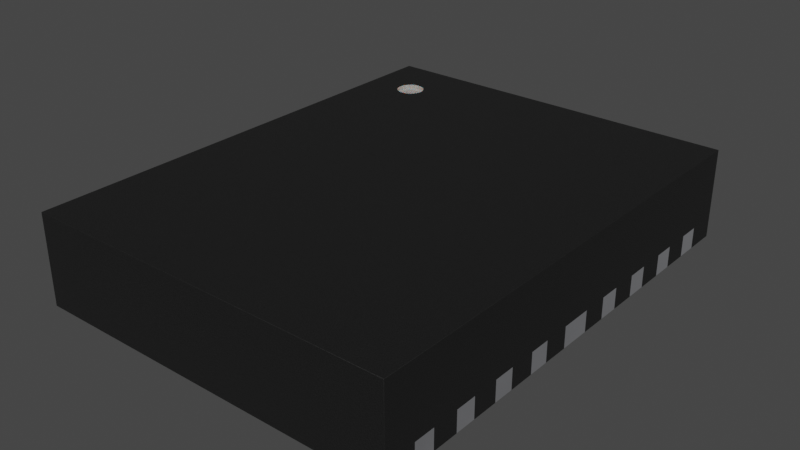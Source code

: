 # Source: QFN-26_3.5x4.5x1mm_P0.45mm.blend  (saved by Blender 4.1.23; exported with 4.5.12 LTS)
import bpy
from mathutils import Matrix  # noqa: F401  (used for matrix-valued properties, if any)

bpy.ops.wm.read_factory_settings(use_empty=True)
scene = bpy.context.scene
scene.name = 'Scene'

# ---- collections
col_collection = bpy.data.collections.new('Collection'); scene.collection.children.link(col_collection)

# ---- materials (node trees are filled in below, after node groups)
mat_metal_pins = bpy.data.materials.new('metal_pins')
mat_metal_pins.use_transparent_shadow = False
mat_metal_pins.preview_render_type = 'CUBE'
mat_white_markings = bpy.data.materials.new('white_markings')
mat_white_markings.use_transparent_shadow = False
mat_white_markings.preview_render_type = 'FLAT'
mat_plastic_matte_black = bpy.data.materials.new('plastic_matte_black')
mat_plastic_matte_black.use_transparent_shadow = False
mat_plastic_matte_black.preview_render_type = 'CUBE'

# ---- material node trees
mat_metal_pins.use_nodes = True; mat_metal_pins.node_tree.nodes.clear()
_N = mat_metal_pins.node_tree.nodes; _L = mat_metal_pins.node_tree.links
n0 = _N.new('ShaderNodeMapping'); n0.name = 'Mapping'; n0.location = (-1447, -91)
n0.inputs[3].default_value = (4.8, 1.2, 1.1)
n1 = _N.new('ShaderNodeBsdfPrincipled'); n1.name = 'Principled BSDF'; n1.location = (-560, 254)
n1.distribution = 'GGX'
n1.subsurface_method = 'BURLEY'
n1.inputs[1].default_value = 0.7818
n1.inputs[2].default_value = 0.2886
n1.inputs[3].default_value = 1.45
n1.inputs[13].default_value = 0.0
n1.inputs[27].default_value = (0.0, 0.0, 0.0, 1.0)
n1.inputs[28].default_value = 1.0
n2 = _N.new('ShaderNodeOutputMaterial'); n2.name = 'Material Output.002'; n2.location = (-205, 253)
n2.width = 213
n3 = _N.new('ShaderNodeTexNoise'); n3.name = 'Noise Texture.002'; n3.location = (-1228, -73)
n3.inputs[2].default_value = 0.1
n3.inputs[3].default_value = 7.0
n3.inputs[4].default_value = 0.6
n3.inputs[8].default_value = 0.4
n4 = _N.new('ShaderNodeTexCoord'); n4.name = 'Texture Coordinate'; n4.location = (-1636, -116)
n5 = _N.new('ShaderNodeMix'); n5.name = 'Mix.001'; n5.location = (-921, 45)
n5.data_type = 'RGBA'
n5.inputs[6].default_value = (0.9398, 0.9547, 1.0, 1.0)
n5.inputs[7].default_value = (0.13, 0.1259, 0.1359, 1.0)
n6 = _N.new('ShaderNodeBump'); n6.name = 'Bump.001'; n6.location = (-1001, -227)
n6.inputs[0].default_value = 0.05
n6.inputs[1].default_value = 0.01
n6.inputs[2].default_value = 1.0
_L.new(n1.outputs[0], n2.inputs[0])
_L.new(n3.outputs[0], n6.inputs[3])
_L.new(n0.outputs[0], n3.inputs[0])
_L.new(n3.outputs[0], n5.inputs[0])
_L.new(n4.outputs[3], n0.inputs[0])
_L.new(n5.outputs[2], n1.inputs[0])
_L.new(n6.outputs[0], n1.inputs[5])
n2.is_active_output = True
mat_white_markings.use_nodes = True; mat_white_markings.node_tree.nodes.clear()
_N = mat_white_markings.node_tree.nodes; _L = mat_white_markings.node_tree.links
n0 = _N.new('ShaderNodeOutputMaterial'); n0.name = 'Material Output'; n0.location = (300, 300)
n1 = _N.new('ShaderNodeBsdfPrincipled'); n1.name = 'Principled BSDF'; n1.location = (-34, 272)
n1.distribution = 'GGX'
n1.subsurface_method = 'BURLEY'
n1.inputs[1].default_value = 0.02
n1.inputs[2].default_value = 0.4636
n1.inputs[3].default_value = 1.4
n1.inputs[8].default_value = 1.0
n1.inputs[10].default_value = 0.3682
n1.inputs[13].default_value = 0.6591
n1.inputs[18].default_value = 0.2318
n1.inputs[20].default_value = 0.6709
n1.inputs[24].default_value = 0.1191
n1.inputs[27].default_value = (0.0, 0.0, 0.0, 1.0)
n1.inputs[28].default_value = 1.0
n2 = _N.new('ShaderNodeMapping'); n2.name = 'Mapping'; n2.location = (-1010, 265)
n2.inputs[3].default_value = (3.0, 1.0, 1.0)
n3 = _N.new('ShaderNodeTexCoord'); n3.name = 'Texture Coordinate'; n3.location = (-1250, 180)
n4 = _N.new('ShaderNodeBump'); n4.name = 'Bump'; n4.location = (-376, -99)
n4.inputs[0].default_value = 0.05
n4.inputs[1].default_value = 1.0
n4.inputs[2].default_value = 1.0
n5 = _N.new('ShaderNodeTexNoise'); n5.name = 'Noise Texture'; n5.location = (-662, 176)
n5.inputs[2].default_value = 88.0
n5.inputs[3].default_value = 10.8
n5.inputs[4].default_value = 0.9167
n5.inputs[8].default_value = 1.6
n6 = _N.new('ShaderNodeValToRGB'); n6.name = 'ColorRamp'; n6.location = (-354, 186)
while len(n6.color_ramp.elements) > 1: n6.color_ramp.elements.remove(n6.color_ramp.elements[-1])
n6.color_ramp.elements[0].position = 0.0; n6.color_ramp.elements[0].color = (0.2596, 0.2596, 0.2596, 1.0)
_e = n6.color_ramp.elements.new(1.0); _e.color = (0.6303, 0.6303, 0.6303, 1.0)
n7 = _N.new('ShaderNodeMix'); n7.name = 'Mix'; n7.location = (-204, 152)
n7.data_type = 'RGBA'
n7.inputs[0].default_value = 0.3682
n7.inputs[7].default_value = (0.2525, 0.2525, 0.2525, 1.0)
_L.new(n5.outputs[0], n6.inputs[0])
_L.new(n1.outputs[0], n0.inputs[0])
_L.new(n3.outputs[2], n2.inputs[0])
_L.new(n2.outputs[0], n5.inputs[0])
_L.new(n5.outputs[0], n4.inputs[3])
_L.new(n4.outputs[0], n1.inputs[5])
_L.new(n6.outputs[0], n7.inputs[6])
_L.new(n7.outputs[2], n1.inputs[0])
n0.is_active_output = True
mat_plastic_matte_black.use_nodes = True; mat_plastic_matte_black.node_tree.nodes.clear()
_N = mat_plastic_matte_black.node_tree.nodes; _L = mat_plastic_matte_black.node_tree.links
n0 = _N.new('ShaderNodeOutputMaterial'); n0.name = 'Material Output'; n0.location = (463, 300)
n1 = _N.new('ShaderNodeBsdfPrincipled'); n1.name = 'Principled BSDF'; n1.location = (173, 300)
n1.distribution = 'GGX'
n1.subsurface_method = 'BURLEY'
n1.inputs[1].default_value = 0.06818
n1.inputs[2].default_value = 0.5182
n1.inputs[3].default_value = 1.45
n1.inputs[13].default_value = 0.6432
n1.inputs[20].default_value = 0.1027
n1.inputs[27].default_value = (0.0, 0.0, 0.0, 1.0)
n1.inputs[28].default_value = 1.0
n2 = _N.new('ShaderNodeTexCoord'); n2.name = 'Texture Coordinate'; n2.location = (-1001, 105)
n3 = _N.new('ShaderNodeBump'); n3.name = 'Bump'; n3.location = (-135, -86)
n3.inputs[0].default_value = 0.1
n3.inputs[1].default_value = 0.4
n3.inputs[2].default_value = 1.0
n4 = _N.new('ShaderNodeMapping'); n4.name = 'Mapping'; n4.location = (-755, 143)
n4.inputs[3].default_value = (2.0, 2.0, 2.0)
n5 = _N.new('ShaderNodeValToRGB'); n5.name = 'ColorRamp'; n5.location = (-147, 213)
while len(n5.color_ramp.elements) > 1: n5.color_ramp.elements.remove(n5.color_ramp.elements[-1])
n5.color_ramp.elements[0].position = 0.0; n5.color_ramp.elements[0].color = (0.005014, 0.005014, 0.005014, 1.0)
_e = n5.color_ramp.elements.new(0.9955); _e.color = (0.01269, 0.01269, 0.01269, 1.0)
n6 = _N.new('ShaderNodeTexNoise'); n6.name = 'Noise Texture'; n6.location = (-455, 203)
n6.inputs[2].default_value = 200.0
n6.inputs[3].default_value = 5.6
n6.inputs[4].default_value = 0.5208
_L.new(n1.outputs[0], n0.inputs[0])
_L.new(n6.outputs[0], n5.inputs[0])
_L.new(n5.outputs[0], n1.inputs[0])
_L.new(n2.outputs[2], n4.inputs[0])
_L.new(n4.outputs[0], n6.inputs[0])
_L.new(n6.outputs[0], n3.inputs[3])
_L.new(n3.outputs[0], n1.inputs[5])
n0.is_active_output = True

# ---- world
world_world = bpy.data.worlds.new('World'); scene.world = world_world
world_world.use_nodes = True; world_world.node_tree.nodes.clear()
_N = world_world.node_tree.nodes; _L = world_world.node_tree.links
n0 = _N.new('ShaderNodeOutputWorld'); n0.name = 'World Output'; n0.location = (300, 300)
n1 = _N.new('ShaderNodeBackground'); n1.name = 'Background'; n1.location = (10, 300)
n1.inputs[0].default_value = (0.05088, 0.05088, 0.05088, 1.0)
_L.new(n1.outputs[0], n0.inputs[0])
n0.is_active_output = True
world_world.color = (0.05088, 0.05088, 0.05088)
world_world.use_sun_shadow = False
world_world.sun_shadow_jitter_overblur = 0.0

# ---- meshes
me_shape_9_indexedfaceset_004 = bpy.data.meshes.new('SHAPE_9_IndexedFaceSet.004')
me_shape_9_indexedfaceset_004.from_pydata([(-0.7659, 0.5667, 0.0), (-0.7495, 0.4699, 0.0), (-0.7596, 0.4324, 0.0), (-0.7521, 0.4505, 0.0), (-1.75, 0.5949, 0.0), (-1.75, 0.5949, 0.2), (-1.75, 0.3949, 0.0), (-0.7495, 0.5199, 0.0), (-0.7514, 0.5366, 0.0), (-0.8078, 0.593, 0.0), (-0.2495, 1.645, 0.0), (-0.1828, 1.647, 0.0), (-0.1527, 1.661, 0.0), (-0.1409, 1.673, 0.0), (-0.167, 1.652, 0.0), (-0.1245, 2.245, 0.0), (-0.7596, -0.4426, 0.0), (-0.7495, -0.5301, 0.0), (-0.7569, -0.5626, 0.0), (-0.7514, -0.5468, 0.0), (-1.75, -0.6051, 0.0), (-0.7659, -0.5769, 0.0), (-0.787, -0.4152, 0.0), (-0.787, 0.1348, 0.0), (-0.8245, 0.1449, 0.0), (-0.7495, -0.08011, 0.0), (-0.8245, -0.1551, 0.0), (-0.7514, -0.0968, 0.0), (-0.7715, 0.1229, 0.0), (-0.7715, 1.023, 0.0), (-0.7777, 0.8613, 0.0), (-1.75, 0.8449, 0.2), (-0.8245, 0.8449, 0.0), (-0.792, 0.8523, 0.0), (-0.7659, 0.8731, 0.0), (-0.7569, 0.8873, 0.0), (-0.7596, 1.007, 0.0), (-0.8245, 1.045, 0.0), (-1.75, 1.045, 0.0), (-1.75, 1.045, 0.2), (-1.151, 1.437, 0.0), (-1.178, 1.311, 0.0), (-1.166, 1.323, 0.0), (-1.151, 1.353, 0.0), (0.1255, 1.72, 0.0), (0.1355, 1.682, 0.0), (0.1475, 1.667, 0.0), (0.163, 1.655, 0.0), (0.1255, 2.245, 0.0), (0.1281, 1.7, 0.0), (0.2505, 1.645, 0.0), (0.2699, 1.647, 0.0), (0.288, 1.655, 0.0), (0.3035, 1.667, 0.0), (0.3154, 1.682, 0.0), (0.3229, 1.7, 0.0), (-0.7495, -0.9301, 0.0), (-0.7659, -0.8833, 0.0), (-0.792, -0.8625, 0.0), (-0.7495, -0.9801, 0.0), (-0.7596, -1.018, 0.0), (-0.8245, -1.055, 0.0), (-0.8051, -1.053, 0.0), (-0.7745, -2.255, 0.0), (-0.5745, -2.255, 0.0), (-0.5819, -1.698, 0.0), (-0.6995, -1.655, 0.0), (-0.737, -1.665, 0.0), (-0.7645, -1.693, 0.0), (-0.2495, -1.655, 0.0), (-0.3245, -1.73, 0.0), (-0.1245, -1.73, 0.0), (-0.1264, -1.713, 0.0), (-0.1409, -1.683, 0.0), (-0.167, -1.663, 0.0), (-0.2689, -1.658, 0.0), (-0.287, -1.665, 0.0), (-1.151, -1.363, 0.0), (-1.166, -1.333, 0.0), (-1.208, -1.307, 0.0), (-1.225, -1.505, 0.0), (-1.187, -1.495, 0.0), (-1.16, -1.468, 0.0), (-1.152, -1.45, 0.0), (-1.75, -1.305, 0.0), (-1.75, -1.305, 0.2), (-1.205, -1.503, 0.0), (-1.171, -1.483, 0.0), (0.7199, -1.658, 0.0), (0.7654, -1.693, 0.0), (0.6505, -1.655, 0.0), (0.6311, -1.658, 0.0), (0.5855, -1.693, 0.0), (0.5781, -1.711, 0.0), (0.5755, -1.73, 0.0), (0.163, -1.665, 0.0), (0.1355, -1.693, 0.0), (0.3229, -1.711, 0.0), (0.2699, -1.658, 0.0), (0.1255, -1.73, 0.0), (0.3154, -1.693, 0.0), (0.288, -1.665, 0.0), (0.1255, -2.255, 0.0), (1.225, -1.305, 0.0), (1.172, -1.327, 0.0), (1.75, -1.505, 0.0), (1.75, -1.505, 0.2), (1.75, -1.305, 0.0), (1.188, -1.315, 0.0), (1.15, -1.43, 0.0), (1.161, -1.468, 0.0), (1.172, -1.483, 0.0), (1.206, -1.503, 0.0), (1.225, -1.505, 0.0), (1.15, 1.37, 0.0), (1.172, 1.317, 0.0), (1.225, 1.295, 0.0), (1.225, 1.495, 0.0), (1.75, 1.295, 0.0), (1.209, 1.493, 0.0), (1.158, 1.452, 0.0), (1.152, 1.437, 0.0), (1.153, 1.35, 0.0), (1.161, 1.332, 0.0), (1.188, 1.305, 0.0), (0.7755, 1.72, 0.0), (0.7199, 1.647, 0.0), (0.738, 1.655, 0.0), (0.6505, 1.645, 0.0), (0.7005, 1.645, 0.0), (0.5755, 1.72, 0.0), (0.5755, 2.245, 0.0), (0.5781, 1.7, 0.0), (0.613, 1.655, 0.0), (0.6311, 1.647, 0.0), (0.7654, 1.682, 0.0), (0.7729, 1.7, 0.0), (0.7755, 2.245, 0.0), (-1.025, -1.83, 0.0), (-1.046, -1.777, 0.0), (-1.035, -1.793, 0.0), (-1.062, -1.765, 0.0), (-1.225, -2.055, 0.0), (-1.225, -2.255, 0.0), (-1.025, -2.255, 0.0), (1.081, -1.758, 0.0), (1.028, -1.811, 0.0), (1.225, -2.255, 0.0), (1.55, -1.955, 0.0), (1.75, -1.755, 0.0), (1.75, -1.755, 0.2), (1.55, 2.045, 0.0), (1.75, 1.745, 0.2), (1.55, 1.945, 0.0), (1.75, 1.945, 0.2), (1.025, 1.82, 0.0), (1.028, 1.8, 0.0), (1.047, 1.767, 0.0), (1.081, 1.747, 0.0), (1.225, 2.245, 0.0), (0.7605, 0.4324, 0.0), (0.8061, 0.5923, 0.0), (0.7725, 0.5729, 0.0), (0.7605, 0.5574, 0.0), (1.75, 0.3949, 0.2), (1.75, 0.5949, 0.0), (1.75, 0.5949, 0.2), (1.75, 0.3949, 0.0), (0.8255, 0.5949, 0.0), (0.753, 0.5393, 0.0), (0.753, 0.4505, 0.0), (0.7505, 0.9199, 0.0), (0.7605, 0.8824, 0.0), (0.7505, 0.9699, 0.0), (0.7725, 1.023, 0.0), (0.7605, 1.007, 0.0), (1.75, 0.8449, 0.0), (0.753, 0.9005, 0.0), (0.8061, 0.8474, 0.0), (0.788, -0.5951, 0.0), (0.788, -0.4152, 0.0), (1.75, -0.6051, 0.0), (1.75, -0.4051, 0.0), (0.8061, -0.4077, 0.0), (0.7605, -0.5676, 0.0), (0.8061, -0.1526, 0.0), (0.7505, -0.08011, 0.0), (0.8088, 0.143, 0.0), (0.7524, 0.08658, 0.0), (0.8255, 0.1449, 0.0), (1.75, 0.1449, 0.2), (0.753, -0.09952, 0.0), (0.788, -0.1451, 0.0), (0.7505, -0.9301, 0.0), (0.7605, -1.018, 0.0), (0.8255, -0.8551, 0.0), (1.75, -1.055, 0.0), (1.75, -1.055, 0.2), (1.75, -0.8551, 0.0), (0.8061, -0.8577, 0.0), (0.7725, -1.033, 0.0), (0.8061, -1.053, 0.0), (-1.025, 2.245, 0.0), (-1.75, 1.945, 0.2), (-1.75, 1.745, 0.0), (-1.175, 1.745, 0.0), (-1.225, 2.045, 0.0), (-1.225, 2.245, 0.0), (-0.737, 1.655, 0.0), (-0.7189, 1.647, 0.0), (-0.6995, 1.645, 0.0), (-0.5764, 1.703, 0.0), (-0.772, 1.7, 0.0), (-0.5745, 1.72, 0.0), (-0.6328, 1.647, 0.0), (-0.617, 1.652, 0.0), (-0.5819, 1.687, 0.0), (-1.421, 1.708, 0.85), (-1.383, 1.616, 0.85), (-1.325, 1.583, 0.85), (-1.258, 1.583, 0.85), (-1.199, 1.616, 0.85), (-1.166, 1.674, 0.85), (-1.421, 1.708, 0.8), (-1.403, 1.643, 0.8), (-1.383, 1.616, 0.8), (-1.356, 1.596, 0.8), (-1.258, 1.583, 0.8), (-1.226, 1.596, 0.8), (-1.179, 1.643, 0.8), (-0.7745, 2.245, 0.0), (-0.7745, 1.72, 0.0), (-0.7645, 1.682, 0.0), (-0.7525, 1.667, 0.0), (-0.6495, 1.645, 0.0), (-0.6027, 1.661, 0.0), (-0.5909, 1.673, 0.0), (-0.7569, 0.5524, 0.0), (-0.792, 0.5875, 0.0), (-0.8245, 0.5949, 0.0), (-0.8245, 0.3949, 0.0), (-0.8051, 0.3974, 0.0), (-0.787, 0.4049, 0.0), (-0.7715, 0.4169, 0.0), (-0.8078, -0.6032, 0.0), (-0.7777, -0.5887, 0.0), (-0.8051, -0.4077, 0.0), (-0.8245, -0.4051, 0.0), (-1.75, -0.4051, 0.0), (-1.75, -0.4051, 0.2), (-1.75, -0.1551, 0.0), (-0.8078, -0.1532, 0.0), (-0.7659, -0.1269, 0.0), (-0.7569, -0.1126, 0.0), (-0.7596, 0.1074, 0.0), (-1.75, 0.1449, 0.0), (-1.75, 1.295, 0.0), (-1.225, 1.295, 0.0), (-1.15, 1.42, 0.0), (-1.15, 1.37, 0.0), (-1.192, 1.302, 0.0), (-1.157, 1.337, 0.0), (-1.157, 1.452, 0.0), (-1.178, 1.479, 0.0), (-1.192, 1.487, 0.0), (-1.225, 1.495, 0.0), (-1.75, 1.495, 0.2), (-1.75, 1.295, 0.2), (-1.75, -1.055, 0.0), (-1.75, -0.8551, 0.2), (-0.7514, -0.9134, 0.0), (-0.7569, -0.8976, 0.0), (-0.8078, -0.857, 0.0), (-0.8245, -0.8551, 0.0), (-1.75, -1.055, 0.2), (-0.787, -1.045, 0.0), (-0.7715, -1.033, 0.0), (-0.7521, -0.9995, 0.0), (-0.5745, -1.73, 0.0), (-0.772, -1.711, 0.0), (-0.5764, -1.713, 0.0), (-0.5909, -1.683, 0.0), (-0.617, -1.663, 0.0), (-0.6495, -1.655, 0.0), (-1.75, -1.505, 0.2), (-1.157, -1.348, 0.0), (-1.15, -1.43, 0.0), (-1.15, -1.38, 0.0), (0.7005, -1.655, 0.0), (0.7755, -1.73, 0.0), (0.7535, -1.677, 0.0), (0.613, -1.665, 0.0), (0.5975, -1.677, 0.0), (1.206, -1.308, 0.0), (1.153, -1.45, 0.0), (1.188, -1.495, 0.0), (1.206, 1.297, 0.0), (1.179, 1.479, 0.0), (0.5855, 1.682, 0.0), (0.7505, 0.5199, 0.0), (0.7505, 0.4699, 0.0), (0.788, 0.5848, 0.0), (0.7725, 0.4169, 0.0), (0.8255, 0.3949, 0.0), (0.8255, -0.6051, 0.0), (0.8061, -0.6025, 0.0), (0.8255, -0.4051, 0.0), (0.7605, -0.4426, 0.0), (0.7505, -0.4801, 0.0), (1.75, 0.1449, 0.0), (1.75, -0.1551, 0.2), (0.7579, 0.1024, 0.0), (0.7505, -0.9801, 0.0), (0.788, -0.8652, 0.0), (0.7605, -0.8926, 0.0), (0.753, -0.9107, 0.0), (1.75, -0.8551, 0.2), (-0.7495, 0.9699, 0.0), (-0.7495, 0.9199, 0.0), (-0.8051, 1.042, 0.0), (-0.8078, 0.8468, 0.0), (-0.1245, 1.72, 0.0), (-0.1319, 1.687, 0.0), (-0.1264, 1.703, 0.0), (-0.3245, 1.72, 0.0), (-0.322, 1.7, 0.0), (-0.3025, 1.667, 0.0), (-0.287, 1.655, 0.0), (0.2005, 1.645, 0.0), (1.1, 1.745, 0.0), (1.75, 1.745, 0.0), (1.75, 1.945, 0.0), (1.225, 2.045, 0.0), (1.025, 2.245, 0.0), (1.036, 1.782, 0.0), (-1.025, 1.895, 0.0), (-1.55, 2.045, 0.0), (1.75, 0.8449, 0.2), (0.8255, 1.045, 0.0), (1.75, 1.045, 0.2), (0.753, 0.9893, 0.0), (-0.3245, -2.255, 0.0), (-0.1319, -1.698, 0.0), (-0.1828, -1.657, 0.0), (0.2005, -1.655, 0.0), (0.1811, -1.658, 0.0), (0.1475, -1.677, 0.0), (0.1281, -1.711, 0.0), (0.3035, -1.677, 0.0), (-1.75, -1.755, 0.2), (-1.75, -1.955, 0.2), (-1.1, -1.755, 0.0), (-1.75, -1.955, 0.0), (-1.55, -2.055, 0.0), (-1.027, -1.811, 0.0), (-1.08, -1.758, 0.0), (-1.55, -1.955, 0.0), (1.025, -1.83, 0.0), (1.75, -1.955, 0.2), (1.047, -1.777, 0.0), (1.036, -1.793, 0.0), (1.225, -2.055, 0.0), (1.55, -2.055, 0.0), (1.025, -2.255, 0.0), (1.75, -2.255, 0.0), (1.75, -2.255, 0.85), (-1.75, -2.255, 0.85), (-0.1245, -2.255, 0.0), (0.3255, -2.255, 0.0), (0.5755, -2.255, 0.0), (0.7755, -2.255, 0.0), (1.1, -1.755, 0.0), (1.063, -1.765, 0.0), (1.15, -1.38, 0.0), (1.161, -1.343, 0.0), (1.153, -1.361, 0.0), (0.8255, -1.055, 0.0), (0.753, -0.9995, 0.0), (0.788, -1.045, 0.0), (0.7725, -0.8771, 0.0), (0.7505, -0.5301, 0.0), (0.753, -0.5495, 0.0), (0.7725, -0.5831, 0.0), (0.7725, -0.4271, 0.0), (0.753, -0.4607, 0.0), (1.75, -0.1551, 0.0), (0.8255, -0.1551, 0.0), (0.7605, -0.1176, 0.0), (0.7725, -0.1331, 0.0), (0.7505, 0.06989, 0.0), (0.793, 0.1375, 0.0), (0.7787, 0.1285, 0.0), (0.7669, 0.1167, 0.0), (0.788, 0.4049, 0.0), (0.8061, 0.3974, 0.0), (0.8255, 0.8449, 0.0), (0.7725, 0.8669, 0.0), (0.788, 0.8549, 0.0), (0.8061, 1.042, 0.0), (0.788, 1.035, 0.0), (1.15, 1.42, 0.0), (1.193, 1.487, 0.0), (1.167, 1.467, 0.0), (1.75, 1.495, 0.0), (1.063, 1.755, 0.0), (0.7535, 1.667, 0.0), (0.5975, 1.667, 0.0), (0.3255, 1.72, 0.0), (0.1811, 1.647, 0.0), (-0.1995, 1.645, 0.0), (-0.3145, 1.682, 0.0), (-0.2689, 1.647, 0.0), (-0.5745, 2.245, 0.0), (-1.166, 1.467, 0.0), (-1.208, 1.493, 0.0), (-1.208, 1.297, 0.0), (-0.7521, 0.9893, 0.0), (-0.787, 1.035, 0.0), (-0.7514, 0.9032, 0.0), (-0.7777, 0.5785, 0.0), (-0.7495, 0.06989, 0.0), (-0.7521, 0.0893, 0.0), (-0.8051, 0.1423, 0.0), (-0.792, -0.1477, 0.0), (-0.7777, -0.1387, 0.0), (-0.7495, -0.4801, 0.0), (-0.7521, -0.4607, 0.0), (-0.7715, -0.4271, 0.0), (-0.8245, -0.6051, 0.0), (-0.792, -0.5977, 0.0), (-1.75, -0.8551, 0.0), (-0.7777, -0.8715, 0.0), (-1.225, -1.305, 0.0), (-1.178, -1.321, 0.0), (-1.192, -1.313, 0.0), (-1.75, -1.755, 0.0), (-0.7745, -1.73, 0.0), (-0.7189, -1.658, 0.0), (-0.7525, -1.677, 0.0), (-0.6027, -1.671, 0.0), (-0.6328, -1.657, 0.0), (-0.3025, -1.677, 0.0), (-0.3145, -1.693, 0.0), (-0.322, -1.711, 0.0), (-0.1995, -1.655, 0.0), (-0.1527, -1.671, 0.0), (0.2505, -1.655, 0.0), (0.3255, -1.73, 0.0), (0.7729, -1.711, 0.0), (0.738, -1.665, 0.0), (1.75, -1.305, 0.2), (1.75, -0.6051, 0.2), (1.75, -0.4051, 0.2), (1.75, 1.045, 0.0), (1.75, 1.295, 0.2), (1.75, 1.495, 0.2), (1.75, -1.955, 0.0), (-1.75, 2.245, 0.85), (1.75, 2.245, 0.85), (-1.166, 1.741, 0.85), (-1.179, 1.773, 0.85), (-1.258, 1.833, 0.85), (-1.291, 1.837, 0.85), (-1.325, 1.833, 0.85), (-1.356, 1.82, 0.85), (-1.383, 1.8, 0.85), (-1.403, 1.773, 0.85), (-1.416, 1.674, 0.85), (-1.403, 1.643, 0.85), (-1.356, 1.596, 0.85), (-1.291, 1.578, 0.85), (-1.226, 1.596, 0.85), (-1.179, 1.643, 0.85), (-1.75, -1.505, 0.0), (-1.75, 1.945, 0.0), (-1.75, 1.745, 0.2), (-1.75, 1.495, 0.0), (-1.75, 0.8449, 0.0), (-1.75, 0.3949, 0.2), (-1.75, 0.1449, 0.2), (-1.75, -0.1551, 0.2), (-1.75, -0.6051, 0.2), (-1.75, -2.255, 0.0), (0.3255, 2.245, 0.0), (-0.3245, 2.245, 0.0), (1.75, 2.245, 0.0), (-1.75, 2.245, 0.0), (-1.55, 1.945, 0.0), (-1.162, 1.708, 0.85), (-1.199, 1.8, 0.85), (-1.226, 1.82, 0.85), (-1.416, 1.741, 0.85), (-1.162, 1.708, 0.8), (-1.166, 1.741, 0.8), (-1.179, 1.773, 0.8), (-1.199, 1.8, 0.8), (-1.226, 1.82, 0.8), (-1.258, 1.833, 0.8), (-1.403, 1.773, 0.8), (-1.291, 1.837, 0.8), (-1.325, 1.833, 0.8), (-1.356, 1.82, 0.8), (-1.383, 1.8, 0.8), (-1.416, 1.741, 0.8), (-1.416, 1.674, 0.8), (-1.325, 1.583, 0.8), (-1.291, 1.578, 0.8), (-1.199, 1.616, 0.8), (-1.166, 1.674, 0.8)], [], [(249, 248, 20, 481), (428, 20, 248, 247, 246, 22, 427, 16, 426, 425, 17, 19, 18, 21, 245, 429, 244), (46, 45, 49, 44, 48, 483, 407, 55, 54, 53, 52, 51, 50, 328, 408, 47), (256, 267, 266, 476), (26, 250, 255, 24, 422, 23, 28, 254, 421, 420, 25, 27, 253, 252, 424, 423, 251), (479, 255, 250, 480), (33, 320, 32, 477, 38, 37, 319, 417, 29, 36, 416, 317, 318, 418, 35, 34, 30), (477, 31, 39, 38), (473, 84, 432, 79, 434, 433, 78, 285, 77, 287, 286, 83, 82, 87, 81, 86, 80), (85, 84, 473, 284), (61, 268, 430, 273, 272, 58, 431, 57, 271, 270, 56, 59, 277, 60, 276, 275, 62), (412, 213, 211, 216, 236, 235, 215, 214, 234, 210, 209, 208, 233, 232, 212, 231, 230), (268, 274, 269, 430), (289, 370, 369, 94, 93, 92, 292, 291, 91, 90, 288, 88, 449, 290, 89, 448), (438, 67, 437, 66, 283, 440, 282, 439, 281, 65, 280, 278, 64, 63, 436, 279, 68), (106, 105, 107, 450), (260, 415, 257, 256, 476, 265, 414, 264, 263, 413, 262, 40, 258, 259, 43, 261, 42, 41), (347, 96, 346, 95, 345, 344, 446, 98, 101, 348, 100, 97, 447, 368, 102, 99), (457, 458, 485, 159, 333, 137, 131, 483, 48, 15, 484, 412, 230, 202, 207, 486), (356, 352, 435, 351, 355, 141, 139, 140, 354, 138, 144, 143, 142, 353), (403, 455, 454, 118), (404, 157, 334, 156, 155, 333, 159, 332, 151, 153, 331, 330, 329, 158), (164, 167, 165, 166), (295, 111, 110, 294, 109, 373, 375, 374, 104, 108, 293, 103, 107, 105, 113, 112), (6, 4, 239, 9, 238, 419, 0, 237, 8, 7, 1, 3, 2, 243, 242, 241, 240), (352, 350, 349, 435), (361, 147, 363, 357, 146, 360, 359, 372, 145, 371, 149, 456, 148, 362), (358, 456, 149, 150), (338, 453, 176, 395, 178, 397, 396, 172, 177, 171, 173, 340, 175, 174, 399, 398), (152, 330, 331, 154), (165, 167, 303, 394, 393, 302, 160, 170, 300, 299, 169, 163, 162, 301, 161, 168), (451, 181, 182, 452), (306, 182, 181, 304, 305, 179, 382, 184, 381, 380, 308, 384, 307, 383, 180, 183), (337, 176, 453, 339), (117, 403, 118, 116, 296, 124, 115, 123, 122, 114, 400, 121, 120, 402, 297, 401, 119), (189, 309, 385, 386, 185, 192, 388, 387, 191, 186, 389, 188, 311, 392, 391, 390, 187), (492, 493, 494, 495, 496, 497, 499, 500, 501, 502, 498, 503, 223, 504, 224, 225, 226, 505, 506, 227, 228, 507, 229, 508), (309, 190, 310, 385), (198, 196, 376, 201, 378, 200, 194, 377, 312, 193, 315, 314, 379, 313, 199, 195), (197, 196, 198, 316), (327, 326, 410, 325, 324, 484, 15, 321, 323, 322, 13, 12, 14, 11, 409, 10, 411), (203, 474, 204, 475), (144, 63, 64, 341, 367, 102, 368, 369, 370, 363, 147, 364, 365, 366, 482, 143), (226, 469, 219, 505), (137, 125, 136, 135, 405, 127, 126, 129, 128, 134, 133, 406, 298, 132, 130, 131), (225, 218, 469, 226), (508, 222, 488, 492), (467, 504, 223, 217), (229, 472, 222, 508), (506, 470, 220, 227), (227, 220, 471, 228), (507, 221, 472, 229), (224, 468, 218, 225), (504, 467, 468, 224), (228, 471, 221, 507), (505, 219, 470, 506), (118, 454, 455, 403, 330, 152, 154, 331, 485, 458, 365, 364, 456, 358, 150, 149, 105, 106, 450, 107, 196, 197, 316, 198, 181, 451, 452, 182, 385, 310, 190, 309, 167, 164, 166, 165, 176, 337, 339, 453), (5, 4, 6, 478), (151, 332, 159, 485, 331, 153), (147, 361, 362, 148, 456, 364), (482, 352, 356, 353, 142, 143), (487, 336, 206, 207, 202, 335, 205, 204, 474), (498, 466, 491, 503), (218, 468, 467, 217, 491, 466, 465, 464, 463, 462, 461, 457, 366, 365, 221, 471, 220, 470, 219, 469), (474, 486, 207, 206, 336, 487), (475, 204, 476, 266, 267, 256, 38, 39, 31, 477, 4, 5, 478, 6, 255, 479, 480, 250, 248, 249, 481, 20, 430, 269, 274, 268, 84, 85, 284, 473, 435, 349, 350, 352, 482, 366, 457, 486, 474, 203), (497, 461, 462, 499), (71, 367, 341, 70, 443, 442, 441, 76, 75, 69, 444, 343, 74, 445, 73, 342, 72), (499, 462, 463, 500), (503, 491, 217, 223), (495, 489, 490, 496), (459, 493, 492, 488), (500, 463, 464, 501), (501, 464, 465, 502), (502, 465, 466, 498), (493, 459, 460, 494), (494, 460, 489, 495), (496, 490, 461, 497), (459, 488, 222, 472, 221, 365, 458, 457, 461, 490, 489, 460), (99, 102, 367, 71, 72, 342, 73, 445, 74, 343, 444, 69, 75, 76, 441, 442, 443, 70, 341, 64, 278, 280, 65, 281, 439, 282, 440, 283, 66, 437, 67, 438, 68, 279, 436, 63, 144, 138, 354, 140, 139, 141, 355, 351, 435, 473, 80, 86, 81, 87, 82, 83, 286, 287, 77, 285, 78, 433, 434, 79, 432, 84, 268, 61, 62, 275, 276, 60, 277, 59, 56, 270, 271, 57, 431, 58, 272, 273, 430, 20, 428, 244, 429, 245, 21, 18, 19, 17, 425, 426, 16, 427, 22, 246, 247, 248, 250, 26, 251, 423, 424, 252, 253, 27, 25, 420, 421, 254, 28, 23, 422, 24, 255, 6, 240, 241, 242, 243, 2, 3, 1, 7, 8, 237, 0, 419, 238, 9, 239, 4, 477, 32, 320, 33, 30, 34, 35, 418, 318, 317, 416, 36, 29, 417, 319, 37, 38, 256, 257, 415, 260, 41, 42, 261, 43, 259, 258, 40, 262, 413, 263, 264, 414, 265, 476, 204, 205, 335, 202, 230, 231, 212, 232, 233, 208, 209, 210, 234, 214, 215, 235, 236, 216, 211, 213, 412, 484, 324, 325, 410, 326, 327, 411, 10, 409, 11, 14, 12, 13, 322, 323, 321, 15, 48, 44, 49, 45, 46, 47, 408, 328, 50, 51, 52, 53, 54, 55, 407, 483, 131, 130, 132, 298, 406, 133, 134, 128, 129, 126, 127, 405, 135, 136, 125, 137, 333, 155, 156, 334, 157, 404, 158, 329, 330, 403, 117, 119, 401, 297, 402, 120, 121, 400, 114, 122, 123, 115, 124, 296, 116, 118, 453, 338, 398, 399, 174, 175, 340, 173, 171, 177, 172, 396, 397, 178, 395, 176, 165, 168, 161, 301, 162, 163, 169, 299, 300, 170, 160, 302, 393, 394, 303, 167, 309, 189, 187, 390, 391, 392, 311, 188, 389, 186, 191, 387, 388, 192, 185, 386, 385, 182, 306, 183, 180, 383, 307, 384, 308, 380, 381, 184, 382, 179, 305, 304, 181, 198, 195, 199, 313, 379, 314, 315, 193, 312, 377, 194, 200, 378, 201, 376, 196, 107, 103, 293, 108, 104, 374, 375, 373, 109, 294, 110, 111, 295, 112, 113, 105, 149, 371, 145, 372, 359, 360, 146, 357, 363, 370, 289, 448, 89, 290, 449, 88, 288, 90, 91, 291, 292, 92, 93, 94, 369, 368, 447, 97, 100, 348, 101, 98, 446, 344, 345, 95, 346, 96, 347)])
me_shape_9_indexedfaceset_004.polygons.foreach_set('use_smooth', [True] * 80)
me_shape_9_indexedfaceset_004.polygons.foreach_set('material_index', [0, 0, 0, 0, 0, 0, 0, 0, 0, 0, 0, 0, 0, 0, 0, 0, 0, 0, 2, 0, 0, 0, 0, 0, 0, 0, 0, 0, 0, 0, 0, 0, 0, 0, 0, 0, 1, 0, 0, 0, 0, 0, 2, 1, 0, 1, 1, 1, 1, 1, 1, 1, 1, 1, 1, 1, 2, 0, 2, 2, 2, 0, 1, 2, 2, 2, 1, 0, 1, 1, 1, 1, 1, 1, 1, 1, 1, 1, 2, 2])
_k = set([(0, 237), (0, 419), (1, 3), (1, 7), (2, 3), (2, 243), (4, 5), (4, 6), (4, 239), (4, 477), (5, 478), (6, 240), (6, 255), (6, 478), (7, 8), (8, 237), (9, 238), (9, 239), (10, 409), (10, 411), (11, 14), (11, 409), (12, 13), (12, 14), (13, 322), (15, 48), (15, 321), (15, 484), (16, 426), (16, 427), (17, 19), (17, 425), (18, 19), (18, 21), (20, 248), (20, 428), (20, 430), (20, 481), (21, 245), (22, 246), (22, 427), (23, 28), (23, 422), (24, 255), (24, 422), (25, 27), (25, 420), (26, 250), (26, 251), (27, 253), (28, 254), (29, 36), (29, 417), (30, 33), (30, 34), (31, 39), (31, 477), (32, 320), (32, 477), (33, 320), (34, 35), (35, 418), (36, 416), (37, 38), (37, 319), (38, 39), (38, 256), (38, 477), (40, 258), (40, 262), (41, 42), (41, 260), (42, 261), (43, 259), (43, 261), (44, 48), (44, 49), (45, 46), (45, 49), (46, 47), (47, 408), (48, 483), (50, 51), (50, 328), (51, 52), (52, 53), (53, 54), (54, 55), (55, 407), (56, 59), (56, 270), (57, 271), (57, 431), (58, 272), (58, 431), (59, 277), (60, 276), (60, 277), (61, 62), (61, 268), (62, 275), (63, 64), (63, 144), (63, 436), (64, 278), (64, 341), (65, 280), (65, 281), (66, 283), (66, 437), (67, 437), (67, 438), (68, 279), (68, 438), (69, 75), (69, 444), (70, 341), (70, 443), (71, 72), (71, 367), (72, 342), (73, 342), (73, 445), (74, 343), (74, 445), (75, 76), (76, 441), (77, 285), (77, 287), (78, 285), (78, 433), (79, 432), (79, 434), (80, 86), (80, 473), (81, 86), (81, 87), (82, 83), (82, 87), (83, 286), (84, 85), (84, 268), (84, 432), (84, 473), (85, 284), (88, 288), (88, 449), (89, 290), (89, 448), (90, 91), (90, 288), (91, 291), (92, 93), (92, 292), (93, 94), (94, 369), (95, 345), (95, 346), (96, 346), (96, 347), (97, 100), (97, 447), (98, 101), (98, 446), (99, 102), (99, 347), (100, 348), (101, 348), (102, 367), (102, 368), (103, 107), (103, 293), (104, 108), (104, 374), (105, 106), (105, 107), (105, 113), (105, 149), (106, 450), (107, 196), (107, 450), (108, 293), (109, 294), (109, 373), (110, 111), (110, 294), (111, 295), (112, 113), (112, 295), (114, 122), (114, 400), (115, 123), (115, 124), (116, 118), (116, 296), (117, 119), (117, 403), (118, 403), (118, 453), (118, 454), (119, 401), (120, 121), (120, 402), (121, 400), (122, 123), (124, 296), (125, 136), (125, 137), (126, 127), (126, 129), (127, 405), (128, 129), (128, 134), (130, 131), (130, 132), (131, 137), (131, 483), (132, 298), (133, 134), (133, 406), (135, 136), (135, 405), (137, 333), (138, 144), (138, 354), (139, 140), (139, 141), (140, 354), (141, 355), (142, 143), (142, 353), (143, 144), (143, 482), (145, 371), (145, 372), (146, 357), (146, 360), (147, 361), (147, 363), (147, 364), (148, 362), (148, 456), (149, 150), (149, 371), (149, 456), (150, 358), (151, 153), (151, 332), (152, 154), (152, 330), (153, 331), (154, 331), (155, 156), (155, 333), (156, 334), (157, 334), (157, 404), (158, 329), (158, 404), (159, 332), (159, 333), (159, 485), (160, 170), (160, 302), (161, 168), (161, 301), (162, 163), (162, 301), (163, 169), (164, 166), (164, 167), (165, 166), (165, 167), (165, 168), (165, 176), (167, 303), (167, 309), (169, 299), (170, 300), (171, 173), (171, 177), (172, 177), (172, 396), (173, 340), (174, 175), (174, 399), (175, 340), (176, 337), (176, 395), (176, 453), (178, 395), (178, 397), (179, 305), (179, 382), (180, 183), (180, 383), (181, 182), (181, 198), (181, 304), (181, 451), (182, 306), (182, 385), (182, 452), (183, 306), (184, 381), (184, 382), (185, 192), (185, 386), (186, 191), (186, 389), (187, 189), (187, 390), (188, 311), (188, 389), (189, 309), (190, 309), (190, 310), (191, 387), (192, 388), (193, 312), (193, 315), (194, 200), (194, 377), (195, 198), (195, 199), (196, 197), (196, 198), (196, 376), (197, 316), (198, 316), (199, 313), (200, 378), (201, 376), (201, 378), (202, 207), (202, 230), (202, 335), (203, 474), (203, 475), (204, 205), (204, 474), (204, 475), (204, 476), (205, 335), (206, 207), (206, 336), (207, 486), (208, 209), (208, 233), (209, 210), (210, 234), (211, 213), (211, 216), (212, 231), (212, 232), (213, 412), (214, 215), (214, 234), (215, 235), (216, 236), (217, 467), (217, 491), (218, 468), (218, 469), (219, 469), (219, 470), (220, 470), (220, 471), (221, 471), (221, 472), (222, 472), (222, 488), (223, 503), (223, 504), (224, 225), (224, 504), (225, 226), (226, 505), (227, 228), (227, 506), (228, 507), (229, 507), (229, 508), (230, 231), (230, 412), (232, 233), (235, 236), (238, 419), (240, 241), (241, 242), (242, 243), (244, 428), (244, 429), (245, 429), (246, 247), (247, 248), (248, 249), (248, 250), (249, 481), (250, 255), (250, 480), (251, 423), (252, 253), (252, 424), (254, 421), (255, 479), (256, 257), (256, 267), (256, 476), (257, 415), (258, 259), (260, 415), (262, 413), (263, 264), (263, 413), (264, 414), (265, 414), (265, 476), (266, 267), (266, 476), (268, 274), (268, 430), (269, 274), (269, 430), (270, 271), (272, 273), (273, 430), (275, 276), (278, 280), (279, 436), (281, 439), (282, 439), (282, 440), (283, 440), (284, 473), (286, 287), (289, 370), (289, 448), (290, 449), (291, 292), (297, 401), (297, 402), (298, 406), (299, 300), (302, 393), (303, 394), (304, 305), (307, 383), (307, 384), (308, 380), (308, 384), (309, 385), (310, 385), (311, 392), (312, 377), (313, 379), (314, 315), (314, 379), (317, 318), (317, 416), (318, 418), (319, 417), (321, 323), (322, 323), (324, 325), (324, 484), (325, 410), (326, 327), (326, 410), (327, 411), (328, 408), (329, 330), (330, 331), (330, 403), (331, 485), (336, 487), (337, 339), (338, 398), (338, 453), (339, 453), (341, 367), (343, 444), (344, 345), (344, 446), (349, 350), (349, 435), (350, 352), (351, 355), (351, 435), (352, 356), (352, 435), (352, 482), (353, 356), (357, 363), (358, 456), (359, 360), (359, 372), (361, 362), (363, 370), (364, 365), (364, 456), (365, 366), (365, 458), (366, 457), (366, 482), (368, 369), (368, 447), (369, 370), (373, 375), (374, 375), (380, 381), (385, 386), (387, 388), (390, 391), (391, 392), (393, 394), (396, 397), (398, 399), (403, 455), (407, 483), (412, 484), (420, 421), (423, 424), (425, 426), (433, 434), (435, 473), (441, 442), (442, 443), (451, 452), (454, 455), (457, 458), (457, 486), (458, 485), (459, 460), (459, 488), (460, 489), (461, 462), (461, 490), (462, 463), (463, 464), (464, 465), (465, 466), (466, 491), (467, 468), (474, 486), (474, 487), (479, 480), (489, 490), (492, 493), (492, 508), (493, 494), (494, 495), (495, 496), (496, 497), (497, 499), (498, 502), (498, 503), (499, 500), (500, 501), (501, 502), (505, 506)])
me_shape_9_indexedfaceset_004.attributes.new('sharp_edge', 'BOOLEAN', 'EDGE').data.foreach_set('value', [ (min(e.vertices), max(e.vertices)) in _k for e in me_shape_9_indexedfaceset_004.edges])
_uv = me_shape_9_indexedfaceset_004.uv_layers.new(name='UVMap')
_uv.uv.foreach_set('vector', [0.4111, 0.45, 0.4111, 0.4056, 0.3667, 0.4056, 0.3667, 0.45, 0.3167, 0.3667, 0.1111, 0.3667, 0.1111, 0.4111, 0.3167, 0.4111, 0.321, 0.4105, 0.325, 0.4089, 0.3285, 0.4062, 0.3311, 0.4028, 0.3328, 0.3988, 0.3333, 0.3944, 0.3333, 0.3833, 0.3329, 0.3796, 0.3317, 0.3761, 0.3297, 0.3729, 0.3271, 0.3703, 0.3239, 0.3683, 0.3204, 0.3671, 0.5327, 0.8715, 0.53, 0.875, 0.5283, 0.879, 0.5278, 0.8833, 0.5278, 1.0, 0.5722, 1.0, 0.5722, 0.8833, 0.5717, 0.879, 0.57, 0.875, 0.5673, 0.8715, 0.5639, 0.8689, 0.5599, 0.8672, 0.5556, 0.8667, 0.5444, 0.8667, 0.5401, 0.8672, 0.5361, 0.8689, 0.7889, 0.4056, 0.7889, 0.45, 0.8333, 0.45, 0.8333, 0.4056, 0.3167, 0.4667, 0.1111, 0.4667, 0.1111, 0.5333, 0.3167, 0.5333, 0.321, 0.5328, 0.325, 0.5311, 0.3285, 0.5285, 0.3311, 0.525, 0.3328, 0.521, 0.3333, 0.5167, 0.3333, 0.4833, 0.3329, 0.4796, 0.3317, 0.4761, 0.3297, 0.4729, 0.3271, 0.4703, 0.3239, 0.4683, 0.3204, 0.4671, 0.5333, 0.45, 0.5333, 0.4056, 0.4667, 0.4056, 0.4667, 0.45, 0.3239, 0.6905, 0.3204, 0.6893, 0.3167, 0.6889, 0.1111, 0.6889, 0.1111, 0.7333, 0.3167, 0.7333, 0.321, 0.7328, 0.325, 0.7311, 0.3285, 0.7285, 0.3311, 0.725, 0.3328, 0.721, 0.3333, 0.7167, 0.3333, 0.7056, 0.3329, 0.7018, 0.3317, 0.6983, 0.3297, 0.6952, 0.3271, 0.6925, 0.6889, 0.4056, 0.6889, 0.45, 0.7333, 0.45, 0.7333, 0.4056, 0.1111, 0.1667, 0.1111, 0.2111, 0.2278, 0.2111, 0.2315, 0.2107, 0.235, 0.2095, 0.2382, 0.2075, 0.2408, 0.2048, 0.2428, 0.2017, 0.244, 0.1982, 0.2444, 0.1944, 0.2444, 0.1833, 0.2439, 0.179, 0.2422, 0.175, 0.2396, 0.1715, 0.2361, 0.1689, 0.2321, 0.1672, 0.2278, 0.1667, 0.2111, 0.45, 0.2111, 0.4056, 0.1667, 0.4056, 0.1667, 0.45, 0.3167, 0.2667, 0.1111, 0.2667, 0.1111, 0.3111, 0.3167, 0.3111, 0.3204, 0.3107, 0.3239, 0.3095, 0.3271, 0.3075, 0.3297, 0.3048, 0.3317, 0.3017, 0.3329, 0.2982, 0.3333, 0.2944, 0.3333, 0.2833, 0.3328, 0.279, 0.3311, 0.275, 0.3285, 0.2715, 0.325, 0.2689, 0.321, 0.2672, 0.3722, 1.0, 0.3722, 0.8833, 0.3718, 0.8796, 0.3706, 0.8761, 0.3686, 0.8729, 0.3659, 0.8703, 0.3628, 0.8683, 0.3593, 0.8671, 0.3556, 0.8667, 0.3444, 0.8667, 0.3401, 0.8672, 0.3361, 0.8689, 0.3327, 0.8715, 0.33, 0.875, 0.3283, 0.879, 0.3278, 0.8833, 0.3278, 1.0, 0.2667, 0.4056, 0.2667, 0.45, 0.3111, 0.45, 0.3111, 0.4056, 0.6722, 0.1167, 0.6722, 0.0, 0.6278, 0.0, 0.6278, 0.1167, 0.6283, 0.121, 0.63, 0.125, 0.6327, 0.1285, 0.6361, 0.1311, 0.6401, 0.1328, 0.6444, 0.1333, 0.6556, 0.1333, 0.6599, 0.1328, 0.6639, 0.1311, 0.6673, 0.1285, 0.67, 0.125, 0.6717, 0.121, 0.3327, 0.1285, 0.3361, 0.1311, 0.3401, 0.1328, 0.3444, 0.1333, 0.3556, 0.1333, 0.3593, 0.1329, 0.3628, 0.1317, 0.3659, 0.1297, 0.3686, 0.1271, 0.3706, 0.1239, 0.3718, 0.1204, 0.3722, 0.1167, 0.3722, 0.0, 0.3278, 0.0, 0.3278, 0.1167, 0.3283, 0.121, 0.33, 0.125, 0.1667, 0.45, 0.1667, 0.4056, 0.2111, 0.4056, 0.2111, 0.45, 0.235, 0.7905, 0.2315, 0.7893, 0.2278, 0.7889, 0.1111, 0.7889, 0.1111, 0.8333, 0.2278, 0.8333, 0.2315, 0.8329, 0.235, 0.8317, 0.2382, 0.8297, 0.2408, 0.8271, 0.2428, 0.8239, 0.244, 0.8204, 0.2444, 0.8167, 0.2444, 0.8056, 0.244, 0.8018, 0.2428, 0.7983, 0.2408, 0.7952, 0.2382, 0.7925, 0.5283, 0.121, 0.53, 0.125, 0.5327, 0.1285, 0.5361, 0.1311, 0.5401, 0.1328, 0.5444, 0.1333, 0.5556, 0.1333, 0.5599, 0.1328, 0.5639, 0.1311, 0.5673, 0.1285, 0.57, 0.125, 0.5717, 0.121, 0.5722, 0.1167, 0.5722, 0.0, 0.5278, 0.0, 0.5278, 0.1167, 0.1111, 0.5944, 0.8889, 0.5944, 0.8889, 0.4056, 0.7722, 0.4056, 0.7278, 0.4056, 0.6722, 0.4056, 0.6278, 0.4056, 0.5722, 0.4056, 0.5278, 0.4056, 0.4722, 0.4056, 0.4278, 0.4056, 0.3722, 0.4056, 0.3278, 0.4056, 0.2722, 0.4056, 0.2278, 0.4056, 0.1111, 0.4056, 0.1556, 0.06667, 0.1111, 0.06667, 0.1111, 0.1111, 0.2556, 0.1111, 0.2599, 0.1105, 0.2639, 0.1089, 0.2673, 0.1062, 0.27, 0.1028, 0.2717, 0.09876, 0.2722, 0.09445, 0.2722, 0.0, 0.2278, 0.0, 0.2278, 0.04444, 0.1556, 0.04444, 0.8333, 0.4056, 0.8333, 0.45, 0.7889, 0.45, 0.7889, 0.4056, 0.7361, 0.8911, 0.7327, 0.8938, 0.73, 0.8972, 0.7283, 0.9012, 0.7278, 0.9056, 0.7278, 1.0, 0.7722, 1.0, 0.7722, 0.9556, 0.8444, 0.9556, 0.8444, 0.9333, 0.8889, 0.9333, 0.8889, 0.8889, 0.7444, 0.8889, 0.7401, 0.8895, 0.5889, 0.45, 0.5889, 0.4056, 0.6333, 0.4056, 0.6333, 0.45, 0.7639, 0.1689, 0.7604, 0.1715, 0.7578, 0.175, 0.7561, 0.179, 0.7556, 0.1833, 0.7556, 0.1944, 0.7561, 0.1988, 0.7578, 0.2028, 0.7604, 0.2062, 0.7639, 0.2089, 0.7679, 0.2105, 0.7722, 0.2111, 0.8889, 0.2111, 0.8889, 0.1667, 0.7722, 0.1667, 0.7679, 0.1672, 0.1111, 0.5889, 0.1111, 0.6333, 0.3167, 0.6333, 0.3204, 0.6329, 0.3239, 0.6317, 0.3271, 0.6297, 0.3297, 0.6271, 0.3317, 0.6239, 0.3329, 0.6204, 0.3333, 0.6167, 0.3333, 0.6056, 0.3328, 0.6012, 0.3311, 0.5972, 0.3285, 0.5938, 0.325, 0.5911, 0.321, 0.5895, 0.3167, 0.5889, 0.06667, 0.4056, 0.06667, 0.45, 0.1111, 0.45, 0.1111, 0.4056, 0.7722, 0.04444, 0.7722, 0.0, 0.7278, 0.0, 0.7278, 0.09445, 0.7283, 0.09876, 0.73, 0.1028, 0.7327, 0.1062, 0.7361, 0.1089, 0.7401, 0.1105, 0.7444, 0.1111, 0.8889, 0.1111, 0.8889, 0.06667, 0.8444, 0.06667, 0.8444, 0.04444, 0.06667, 0.45, 0.06667, 0.4056, 0.1111, 0.4056, 0.1111, 0.45, 0.6833, 0.7333, 0.8889, 0.7333, 0.8889, 0.6889, 0.6833, 0.6889, 0.679, 0.6895, 0.675, 0.6911, 0.6715, 0.6938, 0.6689, 0.6972, 0.6672, 0.7012, 0.6667, 0.7056, 0.6667, 0.7167, 0.6672, 0.721, 0.6689, 0.725, 0.6715, 0.7285, 0.675, 0.7311, 0.679, 0.7328, 0.8889, 0.45, 0.8889, 0.4056, 0.9333, 0.4056, 0.9333, 0.45, 0.8889, 0.6333, 0.8889, 0.5889, 0.6833, 0.5889, 0.679, 0.5895, 0.675, 0.5911, 0.6715, 0.5938, 0.6689, 0.5972, 0.6672, 0.6012, 0.6667, 0.6056, 0.6667, 0.6167, 0.6672, 0.621, 0.6689, 0.625, 0.6715, 0.6285, 0.675, 0.6311, 0.679, 0.6328, 0.6833, 0.6333, 0.3667, 0.45, 0.3667, 0.4056, 0.4111, 0.4056, 0.4111, 0.45, 0.6833, 0.4111, 0.8889, 0.4111, 0.8889, 0.3667, 0.6833, 0.3667, 0.679, 0.3672, 0.675, 0.3689, 0.6715, 0.3715, 0.6689, 0.375, 0.6672, 0.379, 0.6667, 0.3833, 0.6667, 0.3944, 0.6672, 0.3988, 0.6689, 0.4028, 0.6715, 0.4062, 0.675, 0.4089, 0.679, 0.4105, 0.6889, 0.45, 0.6889, 0.4056, 0.7333, 0.4056, 0.7333, 0.45, 0.7722, 0.8333, 0.8889, 0.8333, 0.8889, 0.7889, 0.7722, 0.7889, 0.7679, 0.7895, 0.7639, 0.7911, 0.7604, 0.7938, 0.7578, 0.7972, 0.7561, 0.8012, 0.7556, 0.8056, 0.7556, 0.8167, 0.756, 0.8204, 0.7572, 0.8239, 0.7592, 0.8271, 0.7618, 0.8297, 0.765, 0.8317, 0.7685, 0.8329, 0.6833, 0.5333, 0.8889, 0.5333, 0.8889, 0.4667, 0.6833, 0.4667, 0.679, 0.4672, 0.675, 0.4689, 0.6715, 0.4715, 0.6689, 0.475, 0.6672, 0.479, 0.6667, 0.4833, 0.6667, 0.5167, 0.6671, 0.5204, 0.6683, 0.5239, 0.6703, 0.5271, 0.6729, 0.5297, 0.6761, 0.5317, 0.6796, 0.5329, 0.2418, 0.8807, 0.2408, 0.8881, 0.2379, 0.8951, 0.2333, 0.901, 0.2274, 0.9056, 0.2204, 0.9085, 0.213, 0.9095, 0.2055, 0.9085, 0.1986, 0.9056, 0.1926, 0.901, 0.1881, 0.8951, 0.1852, 0.8881, 0.1842, 0.8807, 0.1852, 0.8732, 0.1881, 0.8663, 0.1926, 0.8603, 0.1986, 0.8557, 0.2055, 0.8529, 0.213, 0.8519, 0.2204, 0.8529, 0.2274, 0.8557, 0.2333, 0.8603, 0.2379, 0.8663, 0.2408, 0.8732, 0.5333, 0.4056, 0.5333, 0.45, 0.4667, 0.45, 0.4667, 0.4056, 0.8889, 0.3111, 0.8889, 0.2667, 0.6833, 0.2667, 0.679, 0.2672, 0.675, 0.2689, 0.6715, 0.2715, 0.6689, 0.275, 0.6672, 0.279, 0.6667, 0.2833, 0.6667, 0.2944, 0.6672, 0.2988, 0.6689, 0.3028, 0.6715, 0.3062, 0.675, 0.3089, 0.679, 0.3105, 0.6833, 0.3111, 0.2667, 0.45, 0.2667, 0.4056, 0.3111, 0.4056, 0.3111, 0.45, 0.4361, 0.8689, 0.4327, 0.8715, 0.43, 0.875, 0.4283, 0.879, 0.4278, 0.8833, 0.4278, 1.0, 0.4722, 1.0, 0.4722, 0.8833, 0.4718, 0.8796, 0.4706, 0.8761, 0.4686, 0.8729, 0.4659, 0.8703, 0.4628, 0.8683, 0.4593, 0.8671, 0.4556, 0.8667, 0.4444, 0.8667, 0.4401, 0.8672, 0.9333, 0.45, 0.9333, 0.4056, 0.8889, 0.4056, 0.8889, 0.45, 0.2722, 0.4056, 0.3278, 0.4056, 0.3722, 0.4056, 0.4278, 0.4056, 0.4722, 0.4056, 0.5278, 0.4056, 0.5722, 0.4056, 0.6278, 0.4056, 0.6722, 0.4056, 0.7278, 0.4056, 0.7722, 0.4056, 0.8889, 0.4056, 0.8889, 0.5944, 0.1111, 0.5944, 0.1111, 0.4056, 0.2278, 0.4056, 0.1986, 0.5833, 0.1986, 0.5944, 0.2055, 0.5944, 0.2055, 0.5833, 0.6722, 1.0, 0.6722, 0.8833, 0.6717, 0.879, 0.67, 0.875, 0.6673, 0.8715, 0.6639, 0.8689, 0.6599, 0.8672, 0.6556, 0.8667, 0.6444, 0.8667, 0.6401, 0.8672, 0.6361, 0.8689, 0.6327, 0.8715, 0.63, 0.875, 0.6283, 0.879, 0.6278, 0.8833, 0.6278, 1.0, 0.1926, 0.5833, 0.1926, 0.5944, 0.1986, 0.5944, 0.1986, 0.5833, 0.8732, 0.5833, 0.8732, 0.5944, 0.8807, 0.5944, 0.8807, 0.5833, 0.8732, 0.5944, 0.8732, 0.5833, 0.8807, 0.5833, 0.8807, 0.5944, 0.8663, 0.5833, 0.8663, 0.5944, 0.8732, 0.5944, 0.8732, 0.5833, 0.213, 0.5833, 0.213, 0.5944, 0.2204, 0.5944, 0.2204, 0.5833, 0.2204, 0.5833, 0.2204, 0.5944, 0.2274, 0.5944, 0.2274, 0.5833, 0.8603, 0.5833, 0.8603, 0.5944, 0.8663, 0.5944, 0.8663, 0.5833, 0.8663, 0.5833, 0.8663, 0.5944, 0.8603, 0.5944, 0.8603, 0.5833, 0.8732, 0.5833, 0.8732, 0.5944, 0.8663, 0.5944, 0.8663, 0.5833, 0.2274, 0.5833, 0.2274, 0.5944, 0.2333, 0.5944, 0.2333, 0.5833, 0.2055, 0.5833, 0.2055, 0.5944, 0.213, 0.5944, 0.213, 0.5833, 0.7889, 0.4056, 0.7889, 0.45, 0.8333, 0.45, 0.8333, 0.4056, 0.8889, 0.4056, 0.8889, 0.45, 0.9333, 0.45, 0.9333, 0.4056, 1.0, 0.4056, 1.0, 0.5944, 0.0, 0.5944, 0.0, 0.4056, 0.06667, 0.4056, 0.06667, 0.45, 0.1111, 0.45, 0.1111, 0.4056, 0.1667, 0.4056, 0.1667, 0.45, 0.2111, 0.45, 0.2111, 0.4056, 0.2667, 0.4056, 0.2667, 0.45, 0.3111, 0.45, 0.3111, 0.4056, 0.3667, 0.4056, 0.3667, 0.45, 0.4111, 0.45, 0.4111, 0.4056, 0.4667, 0.4056, 0.4667, 0.45, 0.5333, 0.45, 0.5333, 0.4056, 0.5889, 0.4056, 0.5889, 0.45, 0.6333, 0.45, 0.6333, 0.4056, 0.6889, 0.4056, 0.6889, 0.45, 0.7333, 0.45, 0.7333, 0.4056, 0.6333, 0.45, 0.6333, 0.4056, 0.5889, 0.4056, 0.5889, 0.45, 0.8444, 0.9556, 0.7722, 0.9556, 0.7722, 1.0, 0.8889, 1.0, 0.8889, 0.9333, 0.8444, 0.9333, 0.7722, 0.0, 0.7722, 0.04444, 0.8444, 0.04444, 0.8444, 0.06667, 0.8889, 0.06667, 0.8889, 0.0, 0.1111, 0.0, 0.1111, 0.06667, 0.1556, 0.06667, 0.1556, 0.04444, 0.2278, 0.04444, 0.2278, 0.0, 0.1556, 0.9333, 0.1556, 0.9556, 0.2278, 0.9556, 0.2278, 1.0, 0.2722, 1.0, 0.2722, 0.9222, 0.2389, 0.8889, 0.1111, 0.8889, 0.1111, 0.9333, 0.8951, 0.5833, 0.8951, 0.5944, 0.8881, 0.5944, 0.8881, 0.5833, 0.1926, 0.8603, 0.1881, 0.8663, 0.1852, 0.8732, 0.1842, 0.8807, 0.1852, 0.8881, 0.1881, 0.8951, 0.1926, 0.901, 0.1986, 0.9056, 0.2055, 0.9085, 0.213, 0.9095, 0.2204, 0.9085, 0.1111, 1.0, 0.1111, 0.0, 0.8889, 0.0, 0.2333, 0.8603, 0.2274, 0.8557, 0.2204, 0.8529, 0.213, 0.8519, 0.2055, 0.8529, 0.1986, 0.8557, 0.1111, 0.9333, 0.1111, 1.0, 0.2278, 1.0, 0.2278, 0.9556, 0.1556, 0.9556, 0.1556, 0.9333, 0.8889, 0.45, 0.8889, 0.4056, 0.8333, 0.4056, 0.8333, 0.45, 0.7889, 0.45, 0.7889, 0.4056, 0.7333, 0.4056, 0.7333, 0.45, 0.6889, 0.45, 0.6889, 0.4056, 0.6333, 0.4056, 0.6333, 0.45, 0.5889, 0.45, 0.5889, 0.4056, 0.5333, 0.4056, 0.5333, 0.45, 0.4667, 0.45, 0.4667, 0.4056, 0.4111, 0.4056, 0.4111, 0.45, 0.3667, 0.45, 0.3667, 0.4056, 0.3111, 0.4056, 0.3111, 0.45, 0.2667, 0.45, 0.2667, 0.4056, 0.2111, 0.4056, 0.2111, 0.45, 0.1667, 0.45, 0.1667, 0.4056, 0.1111, 0.4056, 0.1111, 0.45, 0.06667, 0.45, 0.06667, 0.4056, 0.0, 0.4056, 0.0, 0.5944, 1.0, 0.5944, 1.0, 0.4056, 0.9333, 0.4056, 0.9333, 0.45, 0.2204, 0.5833, 0.2204, 0.5944, 0.213, 0.5944, 0.213, 0.5833, 0.4722, 0.1167, 0.4722, 0.0, 0.4278, 0.0, 0.4278, 0.1167, 0.4283, 0.121, 0.43, 0.125, 0.4327, 0.1285, 0.4361, 0.1311, 0.4401, 0.1328, 0.4444, 0.1333, 0.4556, 0.1333, 0.4593, 0.1329, 0.4628, 0.1317, 0.4659, 0.1297, 0.4686, 0.1271, 0.4706, 0.1239, 0.4718, 0.1204, 0.213, 0.5833, 0.213, 0.5944, 0.2055, 0.5944, 0.2055, 0.5833, 0.8881, 0.5833, 0.8881, 0.5944, 0.8807, 0.5944, 0.8807, 0.5833, 0.2333, 0.5833, 0.2333, 0.5944, 0.2274, 0.5944, 0.2274, 0.5833, 0.8881, 0.5944, 0.8881, 0.5833, 0.8807, 0.5833, 0.8807, 0.5944, 0.2055, 0.5833, 0.2055, 0.5944, 0.1986, 0.5944, 0.1986, 0.5833, 0.1986, 0.5833, 0.1986, 0.5944, 0.1926, 0.5944, 0.1926, 0.5833, 0.901, 0.5833, 0.901, 0.5944, 0.8951, 0.5944, 0.8951, 0.5833, 0.8881, 0.5833, 0.8881, 0.5944, 0.8951, 0.5944, 0.8951, 0.5833, 0.8951, 0.5833, 0.8951, 0.5944, 0.901, 0.5944, 0.901, 0.5833, 0.2274, 0.5833, 0.2274, 0.5944, 0.2204, 0.5944, 0.2204, 0.5833, 0.2408, 0.8881, 0.2418, 0.8807, 0.2408, 0.8732, 0.2379, 0.8663, 0.2333, 0.8603, 0.8889, 0.0, 0.8889, 1.0, 0.1111, 1.0, 0.2204, 0.9085, 0.2274, 0.9056, 0.2333, 0.901, 0.2379, 0.8951, 0.5278, 0.1167, 0.5278, 0.0, 0.4722, 0.0, 0.4722, 0.1167, 0.4718, 0.1204, 0.4706, 0.1239, 0.4686, 0.1271, 0.4659, 0.1297, 0.4628, 0.1317, 0.4593, 0.1329, 0.4556, 0.1333, 0.4444, 0.1333, 0.4401, 0.1328, 0.4361, 0.1311, 0.4327, 0.1285, 0.43, 0.125, 0.4283, 0.121, 0.4278, 0.1167, 0.4278, 0.0, 0.3722, 0.0, 0.3722, 0.1167, 0.3718, 0.1204, 0.3706, 0.1239, 0.3686, 0.1271, 0.3659, 0.1297, 0.3628, 0.1317, 0.3593, 0.1329, 0.3556, 0.1333, 0.3444, 0.1333, 0.3401, 0.1328, 0.3361, 0.1311, 0.3327, 0.1285, 0.33, 0.125, 0.3283, 0.121, 0.3278, 0.1167, 0.3278, 0.0, 0.2722, 0.0, 0.2722, 0.09445, 0.2717, 0.09876, 0.27, 0.1028, 0.2673, 0.1062, 0.2639, 0.1089, 0.2599, 0.1105, 0.2556, 0.1111, 0.1111, 0.1111, 0.1111, 0.1667, 0.2278, 0.1667, 0.2321, 0.1672, 0.2361, 0.1689, 0.2396, 0.1715, 0.2422, 0.175, 0.2439, 0.179, 0.2444, 0.1833, 0.2444, 0.1944, 0.244, 0.1982, 0.2428, 0.2017, 0.2408, 0.2048, 0.2382, 0.2075, 0.235, 0.2095, 0.2315, 0.2107, 0.2278, 0.2111, 0.1111, 0.2111, 0.1111, 0.2667, 0.3167, 0.2667, 0.321, 0.2672, 0.325, 0.2689, 0.3285, 0.2715, 0.3311, 0.275, 0.3328, 0.279, 0.3333, 0.2833, 0.3333, 0.2944, 0.3329, 0.2982, 0.3317, 0.3017, 0.3297, 0.3048, 0.3271, 0.3075, 0.3239, 0.3095, 0.3204, 0.3107, 0.3167, 0.3111, 0.1111, 0.3111, 0.1111, 0.3667, 0.3167, 0.3667, 0.3204, 0.3671, 0.3239, 0.3683, 0.3271, 0.3703, 0.3297, 0.3729, 0.3317, 0.3761, 0.3329, 0.3796, 0.3333, 0.3833, 0.3333, 0.3944, 0.3328, 0.3988, 0.3311, 0.4028, 0.3285, 0.4062, 0.325, 0.4089, 0.321, 0.4105, 0.3167, 0.4111, 0.1111, 0.4111, 0.1111, 0.4667, 0.3167, 0.4667, 0.3204, 0.4671, 0.3239, 0.4683, 0.3271, 0.4703, 0.3297, 0.4729, 0.3317, 0.4761, 0.3329, 0.4796, 0.3333, 0.4833, 0.3333, 0.5167, 0.3328, 0.521, 0.3311, 0.525, 0.3285, 0.5285, 0.325, 0.5311, 0.321, 0.5328, 0.3167, 0.5333, 0.1111, 0.5333, 0.1111, 0.5889, 0.3167, 0.5889, 0.321, 0.5895, 0.325, 0.5911, 0.3285, 0.5938, 0.3311, 0.5972, 0.3328, 0.6012, 0.3333, 0.6056, 0.3333, 0.6167, 0.3329, 0.6204, 0.3317, 0.6239, 0.3297, 0.6271, 0.3271, 0.6297, 0.3239, 0.6317, 0.3204, 0.6329, 0.3167, 0.6333, 0.1111, 0.6333, 0.1111, 0.6889, 0.3167, 0.6889, 0.3204, 0.6893, 0.3239, 0.6905, 0.3271, 0.6925, 0.3297, 0.6952, 0.3317, 0.6983, 0.3329, 0.7018, 0.3333, 0.7056, 0.3333, 0.7167, 0.3328, 0.721, 0.3311, 0.725, 0.3285, 0.7285, 0.325, 0.7311, 0.321, 0.7328, 0.3167, 0.7333, 0.1111, 0.7333, 0.1111, 0.7889, 0.2278, 0.7889, 0.2315, 0.7893, 0.235, 0.7905, 0.2382, 0.7925, 0.2408, 0.7952, 0.2428, 0.7983, 0.244, 0.8018, 0.2444, 0.8056, 0.2444, 0.8167, 0.244, 0.8204, 0.2428, 0.8239, 0.2408, 0.8271, 0.2382, 0.8297, 0.235, 0.8317, 0.2315, 0.8329, 0.2278, 0.8333, 0.1111, 0.8333, 0.1111, 0.8889, 0.2389, 0.8889, 0.2722, 0.9222, 0.2722, 1.0, 0.3278, 1.0, 0.3278, 0.8833, 0.3283, 0.879, 0.33, 0.875, 0.3327, 0.8715, 0.3361, 0.8689, 0.3401, 0.8672, 0.3444, 0.8667, 0.3556, 0.8667, 0.3593, 0.8671, 0.3628, 0.8683, 0.3659, 0.8703, 0.3686, 0.8729, 0.3706, 0.8761, 0.3718, 0.8796, 0.3722, 0.8833, 0.3722, 1.0, 0.4278, 1.0, 0.4278, 0.8833, 0.4283, 0.879, 0.43, 0.875, 0.4327, 0.8715, 0.4361, 0.8689, 0.4401, 0.8672, 0.4444, 0.8667, 0.4556, 0.8667, 0.4593, 0.8671, 0.4628, 0.8683, 0.4659, 0.8703, 0.4686, 0.8729, 0.4706, 0.8761, 0.4718, 0.8796, 0.4722, 0.8833, 0.4722, 1.0, 0.5278, 1.0, 0.5278, 0.8833, 0.5283, 0.879, 0.53, 0.875, 0.5327, 0.8715, 0.5361, 0.8689, 0.5401, 0.8672, 0.5444, 0.8667, 0.5556, 0.8667, 0.5599, 0.8672, 0.5639, 0.8689, 0.5673, 0.8715, 0.57, 0.875, 0.5717, 0.879, 0.5722, 0.8833, 0.5722, 1.0, 0.6278, 1.0, 0.6278, 0.8833, 0.6283, 0.879, 0.63, 0.875, 0.6327, 0.8715, 0.6361, 0.8689, 0.6401, 0.8672, 0.6444, 0.8667, 0.6556, 0.8667, 0.6599, 0.8672, 0.6639, 0.8689, 0.6673, 0.8715, 0.67, 0.875, 0.6717, 0.879, 0.6722, 0.8833, 0.6722, 1.0, 0.7278, 1.0, 0.7278, 0.9056, 0.7283, 0.9012, 0.73, 0.8972, 0.7327, 0.8938, 0.7361, 0.8911, 0.7401, 0.8895, 0.7444, 0.8889, 0.8889, 0.8889, 0.8889, 0.8333, 0.7722, 0.8333, 0.7685, 0.8329, 0.765, 0.8317, 0.7618, 0.8297, 0.7592, 0.8271, 0.7572, 0.8239, 0.756, 0.8204, 0.7556, 0.8167, 0.7556, 0.8056, 0.7561, 0.8012, 0.7578, 0.7972, 0.7604, 0.7938, 0.7639, 0.7911, 0.7679, 0.7895, 0.7722, 0.7889, 0.8889, 0.7889, 0.8889, 0.7333, 0.6833, 0.7333, 0.679, 0.7328, 0.675, 0.7311, 0.6715, 0.7285, 0.6689, 0.725, 0.6672, 0.721, 0.6667, 0.7167, 0.6667, 0.7056, 0.6672, 0.7012, 0.6689, 0.6972, 0.6715, 0.6938, 0.675, 0.6911, 0.679, 0.6895, 0.6833, 0.6889, 0.8889, 0.6889, 0.8889, 0.6333, 0.6833, 0.6333, 0.679, 0.6328, 0.675, 0.6311, 0.6715, 0.6285, 0.6689, 0.625, 0.6672, 0.621, 0.6667, 0.6167, 0.6667, 0.6056, 0.6672, 0.6012, 0.6689, 0.5972, 0.6715, 0.5938, 0.675, 0.5911, 0.679, 0.5895, 0.6833, 0.5889, 0.8889, 0.5889, 0.8889, 0.5333, 0.6833, 0.5333, 0.6796, 0.5329, 0.6761, 0.5317, 0.6729, 0.5297, 0.6703, 0.5271, 0.6683, 0.5239, 0.6671, 0.5204, 0.6667, 0.5167, 0.6667, 0.4833, 0.6672, 0.479, 0.6689, 0.475, 0.6715, 0.4715, 0.675, 0.4689, 0.679, 0.4672, 0.6833, 0.4667, 0.8889, 0.4667, 0.8889, 0.4111, 0.6833, 0.4111, 0.679, 0.4105, 0.675, 0.4089, 0.6715, 0.4062, 0.6689, 0.4028, 0.6672, 0.3988, 0.6667, 0.3944, 0.6667, 0.3833, 0.6672, 0.379, 0.6689, 0.375, 0.6715, 0.3715, 0.675, 0.3689, 0.679, 0.3672, 0.6833, 0.3667, 0.8889, 0.3667, 0.8889, 0.3111, 0.6833, 0.3111, 0.679, 0.3105, 0.675, 0.3089, 0.6715, 0.3062, 0.6689, 0.3028, 0.6672, 0.2988, 0.6667, 0.2944, 0.6667, 0.2833, 0.6672, 0.279, 0.6689, 0.275, 0.6715, 0.2715, 0.675, 0.2689, 0.679, 0.2672, 0.6833, 0.2667, 0.8889, 0.2667, 0.8889, 0.2111, 0.7722, 0.2111, 0.7679, 0.2105, 0.7639, 0.2089, 0.7604, 0.2062, 0.7578, 0.2028, 0.7561, 0.1988, 0.7556, 0.1944, 0.7556, 0.1833, 0.7561, 0.179, 0.7578, 0.175, 0.7604, 0.1715, 0.7639, 0.1689, 0.7679, 0.1672, 0.7722, 0.1667, 0.8889, 0.1667, 0.8889, 0.1111, 0.7444, 0.1111, 0.7401, 0.1105, 0.7361, 0.1089, 0.7327, 0.1062, 0.73, 0.1028, 0.7283, 0.09876, 0.7278, 0.09445, 0.7278, 0.0, 0.6722, 0.0, 0.6722, 0.1167, 0.6717, 0.121, 0.67, 0.125, 0.6673, 0.1285, 0.6639, 0.1311, 0.6599, 0.1328, 0.6556, 0.1333, 0.6444, 0.1333, 0.6401, 0.1328, 0.6361, 0.1311, 0.6327, 0.1285, 0.63, 0.125, 0.6283, 0.121, 0.6278, 0.1167, 0.6278, 0.0, 0.5722, 0.0, 0.5722, 0.1167, 0.5717, 0.121, 0.57, 0.125, 0.5673, 0.1285, 0.5639, 0.1311, 0.5599, 0.1328, 0.5556, 0.1333, 0.5444, 0.1333, 0.5401, 0.1328, 0.5361, 0.1311, 0.5327, 0.1285, 0.53, 0.125, 0.5283, 0.121])
me_shape_9_indexedfaceset_004.materials.append(mat_metal_pins)
me_shape_9_indexedfaceset_004.materials.append(mat_white_markings)
me_shape_9_indexedfaceset_004.materials.append(mat_plastic_matte_black)
me_shape_9_indexedfaceset_004.update()
me_shape_9_indexedfaceset_004.normals_split_custom_set([tuple(v) for v in zip(*[iter([-1.0, 0.0, 0.0, -1.0, 0.0, 0.0, -1.0, 0.0, 0.0, -1.0, 0.0, 0.0, 0.0, 0.0, -1.0, 0.0, 0.0, -1.0, 0.0, 0.0, -1.0, 0.0, 0.0, -1.0, 0.0, 0.0, -1.0, 0.0, 0.0, -1.0, 0.0, 0.0, -1.0, 0.0, 0.0, -1.0, 0.0, 0.0, -1.0, 0.0, 0.0, -1.0, 0.0, 0.0, -1.0, 0.0, 0.0, -1.0, 0.0, 0.0, -1.0, 0.0, 0.0, -1.0, 0.0, 0.0, -1.0, 0.0, 0.0, -1.0, 0.0, 0.0, -1.0, 0.0, 0.0, -1.0, 0.0, 0.0, -1.0, 0.0, 0.0, -1.0, 0.0, 0.0, -1.0, 0.0, 0.0, -1.0, 0.0, 0.0, -1.0, 0.0, 0.0, -1.0, 0.0, 0.0, -1.0, 0.0, 0.0, -1.0, 0.0, 0.0, -1.0, 0.0, 0.0, -1.0, 0.0, 0.0, -1.0, 0.0, 0.0, -1.0, 0.0, 0.0, -1.0, 0.0, 0.0, -1.0, 0.0, 0.0, -1.0, -1.0, 0.0, 0.0, -1.0, 0.0, 0.0, -1.0, 0.0, 0.0, -1.0, 0.0, 0.0, 0.0, 0.0, -1.0, 0.0, 0.0, -1.0, 0.0, 0.0, -1.0, 0.0, 0.0, -1.0, 0.0, 0.0, -1.0, 0.0, 0.0, -1.0, 0.0, 0.0, -1.0, 0.0, 0.0, -1.0, 0.0, 0.0, -1.0, 0.0, 0.0, -1.0, 0.0, 0.0, -1.0, 0.0, 0.0, -1.0, 0.0, 0.0, -1.0, 0.0, 0.0, -1.0, 0.0, 0.0, -1.0, 0.0, 0.0, -1.0, 0.0, 0.0, -1.0, -1.0, 0.0, 0.0, -1.0, 0.0, 0.0, -1.0, 0.0, 0.0, -1.0, 0.0, 0.0, 0.0, 0.0, -1.0, 0.0, 0.0, -1.0, 0.0, 0.0, -1.0, 0.0, 0.0, -1.0, 0.0, 0.0, -1.0, 0.0, 0.0, -1.0, 0.0, 0.0, -1.0, 0.0, 0.0, -1.0, 0.0, 0.0, -1.0, 0.0, 0.0, -1.0, 0.0, 0.0, -1.0, 0.0, 0.0, -1.0, 0.0, 0.0, -1.0, 0.0, 0.0, -1.0, 0.0, 0.0, -1.0, 0.0, 0.0, -1.0, 0.0, 0.0, -1.0, -1.0, 0.0, 0.0, -1.0, 0.0, 0.0, -1.0, 0.0, 0.0, -1.0, 0.0, 0.0, 0.0, 0.0, -1.0, 0.0, 0.0, -1.0, 0.0, 0.0, -1.0, 0.0, 0.0, -1.0, 0.0, 0.0, -1.0, 0.0, 0.0, -1.0, 0.0, 0.0, -1.0, 0.0, 0.0, -1.0, 0.0, 0.0, -1.0, 0.0, 0.0, -1.0, 0.0, 0.0, -1.0, 0.0, 0.0, -1.0, 0.0, 0.0, -1.0, 0.0, 0.0, -1.0, 0.0, 0.0, -1.0, 0.0, 0.0, -1.0, 0.0, 0.0, -1.0, -1.0, 0.0, 0.0, -1.0, 0.0, 0.0, -1.0, 0.0, 0.0, -1.0, 0.0, 0.0, 0.0, 0.0, -1.0, 0.0, 0.0, -1.0, 0.0, 0.0, -1.0, 0.0, 0.0, -1.0, 0.0, 0.0, -1.0, 0.0, 0.0, -1.0, 0.0, 0.0, -1.0, 0.0, 0.0, -1.0, 0.0, 0.0, -1.0, 0.0, 0.0, -1.0, 0.0, 0.0, -1.0, 0.0, 0.0, -1.0, 0.0, 0.0, -1.0, 0.0, 0.0, -1.0, 0.0, 0.0, -1.0, 0.0, 0.0, -1.0, 0.0, 0.0, -1.0, 0.0, 0.0, -1.0, 0.0, 0.0, -1.0, 0.0, 0.0, -1.0, 0.0, 0.0, -1.0, 0.0, 0.0, -1.0, 0.0, 0.0, -1.0, 0.0, 0.0, -1.0, 0.0, 0.0, -1.0, 0.0, 0.0, -1.0, 0.0, 0.0, -1.0, 0.0, 0.0, -1.0, 0.0, 0.0, -1.0, 0.0, 0.0, -1.0, 0.0, 0.0, -1.0, 0.0, 0.0, -1.0, 0.0, 0.0, -1.0, 0.0, 0.0, -1.0, -1.0, 0.0, 0.0, -1.0, 0.0, 0.0, -1.0, 0.0, 0.0, -1.0, 0.0, 0.0, 0.0, 0.0, -1.0, 0.0, 0.0, -1.0, 0.0, 0.0, -1.0, 0.0, 0.0, -1.0, 0.0, 0.0, -1.0, 0.0, 0.0, -1.0, 0.0, 0.0, -1.0, 0.0, 0.0, -1.0, 0.0, 0.0, -1.0, 0.0, 0.0, -1.0, 0.0, 0.0, -1.0, 0.0, 0.0, -1.0, 0.0, 0.0, -1.0, 0.0, 0.0, -1.0, 0.0, 0.0, -1.0, 0.0, 0.0, -1.0, 0.0, 0.0, -1.0, 0.0, 0.0, -1.0, 0.0, 0.0, -1.0, 0.0, 0.0, -1.0, 0.0, 0.0, -1.0, 0.0, 0.0, -1.0, 0.0, 0.0, -1.0, 0.0, 0.0, -1.0, 0.0, 0.0, -1.0, 0.0, 0.0, -1.0, 0.0, 0.0, -1.0, 0.0, 0.0, -1.0, 0.0, 0.0, -1.0, 0.0, 0.0, -1.0, 0.0, 0.0, -1.0, 0.0, 0.0, -1.0, 0.0, 0.0, -1.0, 1.0, 0.0, 0.0, 1.0, 0.0, 0.0, 1.0, 0.0, 0.0, 1.0, 0.0, 0.0, 0.0, 0.0, -1.0, 0.0, 0.0, -1.0, 0.0, 0.0, -1.0, 0.0, 0.0, -1.0, 0.0, 0.0, -1.0, 0.0, 0.0, -1.0, 0.0, 0.0, -1.0, 0.0, 0.0, -1.0, 0.0, 0.0, -1.0, 0.0, 0.0, -1.0, 0.0, 0.0, -1.0, 0.0, 0.0, -1.0, 0.0, 0.0, -1.0, 0.0, 0.0, -1.0, 0.0, 0.0, -1.0, 0.0, 0.0, -1.0, 0.0, 0.0, -1.0, 0.0, 0.0, -1.0, 0.0, 0.0, -1.0, 0.0, 0.0, -1.0, 0.0, 0.0, -1.0, 0.0, 0.0, -1.0, 0.0, 0.0, -1.0, 0.0, 0.0, -1.0, 0.0, 0.0, -1.0, 0.0, 0.0, -1.0, 0.0, 0.0, -1.0, 0.0, 0.0, -1.0, 0.0, 0.0, -1.0, 0.0, 0.0, -1.0, 0.0, 0.0, -1.0, 0.0, 0.0, -1.0, 0.0, 0.0, -1.0, 0.0, 0.0, -1.0, 0.0, 1.0, -1.603e-07, 0.0, 1.0, -1.603e-07, 0.0, 1.0, -1.603e-07, 0.0, 1.0, -1.603e-07, 0.0, 1.0, -1.603e-07, 0.0, 1.0, -1.603e-07, 0.0, 1.0, -1.603e-07, 0.0, 1.0, -1.603e-07, 0.0, 1.0, -1.603e-07, 0.0, 1.0, -1.603e-07, 0.0, 1.0, -1.603e-07, 0.0, 1.0, -1.603e-07, 0.0, 1.0, -1.603e-07, 0.0, 1.0, -1.603e-07, 0.0, 1.0, -1.603e-07, 0.0, 1.0, -1.603e-07, 0.0, 0.0, -1.0, 0.0, 0.0, -1.0, 0.0, 0.0, -1.0, 0.0, 0.0, -1.0, 0.0, 0.0, -1.0, 0.0, 0.0, -1.0, 0.0, 0.0, -1.0, 0.0, 0.0, -1.0, 0.0, 0.0, -1.0, 0.0, 0.0, -1.0, 0.0, 0.0, -1.0, 0.0, 0.0, -1.0, 0.0, 0.0, -1.0, 0.0, 0.0, -1.0, 1.0, 0.0, 0.0, 1.0, 0.0, 0.0, 1.0, 0.0, 0.0, 1.0, 0.0, 0.0, 0.0, 0.0, -1.0, 0.0, 0.0, -1.0, 0.0, 0.0, -1.0, 0.0, 0.0, -1.0, 0.0, 0.0, -1.0, 0.0, 0.0, -1.0, 0.0, 0.0, -1.0, 0.0, 0.0, -1.0, 0.0, 0.0, -1.0, 0.0, 0.0, -1.0, 0.0, 0.0, -1.0, 0.0, 0.0, -1.0, 0.0, 0.0, -1.0, 0.0, 0.0, -1.0, 1.0, 0.0, 0.0, 1.0, 0.0, 0.0, 1.0, 0.0, 0.0, 1.0, 0.0, 0.0, 0.0, 0.0, -1.0, 0.0, 0.0, -1.0, 0.0, 0.0, -1.0, 0.0, 0.0, -1.0, 0.0, 0.0, -1.0, 0.0, 0.0, -1.0, 0.0, 0.0, -1.0, 0.0, 0.0, -1.0, 0.0, 0.0, -1.0, 0.0, 0.0, -1.0, 0.0, 0.0, -1.0, 0.0, 0.0, -1.0, 0.0, 0.0, -1.0, 0.0, 0.0, -1.0, 0.0, 0.0, -1.0, 0.0, 0.0, -1.0, 0.0, 0.0, -1.0, 0.0, 0.0, -1.0, 0.0, 0.0, -1.0, 0.0, 0.0, -1.0, 0.0, 0.0, -1.0, 0.0, 0.0, -1.0, 0.0, 0.0, -1.0, 0.0, 0.0, -1.0, 0.0, 0.0, -1.0, 0.0, 0.0, -1.0, 0.0, 0.0, -1.0, 0.0, 0.0, -1.0, 0.0, 0.0, -1.0, 0.0, 0.0, -1.0, 0.0, 0.0, -1.0, 0.0, 0.0, -1.0, 0.0, 0.0, -1.0, -1.0, 0.0, 0.0, -1.0, 0.0, 0.0, -1.0, 0.0, 0.0, -1.0, 0.0, 0.0, 0.0, 0.0, -1.0, 0.0, 0.0, -1.0, 0.0, 0.0, -1.0, 0.0, 0.0, -1.0, 0.0, 0.0, -1.0, 0.0, 0.0, -1.0, 0.0, 0.0, -1.0, 0.0, 0.0, -1.0, 0.0, 0.0, -1.0, 0.0, 0.0, -1.0, 0.0, 0.0, -1.0, 0.0, 0.0, -1.0, 0.0, 0.0, -1.0, 0.0, 0.0, -1.0, 1.0, 0.0, 0.0, 1.0, 0.0, 0.0, 1.0, 0.0, 0.0, 1.0, 0.0, 0.0, 0.0, 0.0, -1.0, 0.0, 0.0, -1.0, 0.0, 0.0, -1.0, 0.0, 0.0, -1.0, 0.0, 0.0, -1.0, 0.0, 0.0, -1.0, 0.0, 0.0, -1.0, 0.0, 0.0, -1.0, 0.0, 0.0, -1.0, 0.0, 0.0, -1.0, 0.0, 0.0, -1.0, 0.0, 0.0, -1.0, 0.0, 0.0, -1.0, 0.0, 0.0, -1.0, 0.0, 0.0, -1.0, 0.0, 0.0, -1.0, 1.0, 0.0, 0.0, 1.0, 0.0, 0.0, 1.0, 0.0, 0.0, 1.0, 0.0, 0.0, 0.0, 0.0, -1.0, 0.0, 0.0, -1.0, 0.0, 0.0, -1.0, 0.0, 0.0, -1.0, 0.0, 0.0, -1.0, 0.0, 0.0, -1.0, 0.0, 0.0, -1.0, 0.0, 0.0, -1.0, 0.0, 0.0, -1.0, 0.0, 0.0, -1.0, 0.0, 0.0, -1.0, 0.0, 0.0, -1.0, 0.0, 0.0, -1.0, 0.0, 0.0, -1.0, 0.0, 0.0, -1.0, 0.0, 0.0, -1.0, 1.0, 0.0, 0.0, 1.0, 0.0, 0.0, 1.0, 0.0, 0.0, 1.0, 0.0, 0.0, 0.0, 0.0, -1.0, 0.0, 0.0, -1.0, 0.0, 0.0, -1.0, 0.0, 0.0, -1.0, 0.0, 0.0, -1.0, 0.0, 0.0, -1.0, 0.0, 0.0, -1.0, 0.0, 0.0, -1.0, 0.0, 0.0, -1.0, 0.0, 0.0, -1.0, 0.0, 0.0, -1.0, 0.0, 0.0, -1.0, 0.0, 0.0, -1.0, 0.0, 0.0, -1.0, 0.0, 0.0, -1.0, 0.0, 0.0, -1.0, 1.0, 0.0, 0.0, 1.0, 0.0, 0.0, 1.0, 0.0, 0.0, 1.0, 0.0, 0.0, 0.0, 0.0, -1.0, 0.0, 0.0, -1.0, 0.0, 0.0, -1.0, 0.0, 0.0, -1.0, 0.0, 0.0, -1.0, 0.0, 0.0, -1.0, 0.0, 0.0, -1.0, 0.0, 0.0, -1.0, 0.0, 0.0, -1.0, 0.0, 0.0, -1.0, 0.0, 0.0, -1.0, 0.0, 0.0, -1.0, 0.0, 0.0, -1.0, 0.0, 0.0, -1.0, 0.0, 0.0, -1.0, 0.0, 0.0, -1.0, 0.0, 0.0, -1.0, 0.0, 0.0, -1.0, 0.0, 0.0, -1.0, 0.0, 0.0, -1.0, 0.0, 0.0, -1.0, 0.0, 0.0, -1.0, 0.0, 0.0, -1.0, 0.0, 0.0, -1.0, 0.0, 0.0, -1.0, 0.0, 0.0, -1.0, 0.0, 0.0, -1.0, 0.0, 0.0, -1.0, 0.0, 0.0, -1.0, 0.0, 0.0, -1.0, 0.0, 0.0, -1.0, 0.0, 0.0, -1.0, 0.0, 0.0, -1.0, 0.0, 0.0, -1.0, -3.574e-08, 0.0, 1.0, -3.574e-08, 0.0, 1.0, -3.574e-08, 0.0, 1.0, -3.574e-08, 0.0, 1.0, -3.574e-08, 0.0, 1.0, -3.574e-08, 0.0, 1.0, -3.574e-08, 0.0, 1.0, -3.574e-08, 0.0, 1.0, -3.574e-08, 0.0, 1.0, -3.574e-08, 0.0, 1.0, -3.574e-08, 0.0, 1.0, -3.574e-08, 0.0, 1.0, -3.574e-08, 0.0, 1.0, -3.574e-08, 0.0, 1.0, -3.574e-08, 0.0, 1.0, -3.574e-08, 0.0, 1.0, -3.574e-08, 0.0, 1.0, -3.574e-08, 0.0, 1.0, -3.574e-08, 0.0, 1.0, -3.574e-08, 0.0, 1.0, -3.574e-08, 0.0, 1.0, -3.574e-08, 0.0, 1.0, -3.574e-08, 0.0, 1.0, -3.574e-08, 0.0, 1.0, 1.0, 0.0, 0.0, 1.0, 0.0, 0.0, 1.0, 0.0, 0.0, 1.0, 0.0, 0.0, 0.0, 0.0, -1.0, 0.0, 0.0, -1.0, 0.0, 0.0, -1.0, 0.0, 0.0, -1.0, 0.0, 0.0, -1.0, 0.0, 0.0, -1.0, 0.0, 0.0, -1.0, 0.0, 0.0, -1.0, 0.0, 0.0, -1.0, 0.0, 0.0, -1.0, 0.0, 0.0, -1.0, 0.0, 0.0, -1.0, 0.0, 0.0, -1.0, 0.0, 0.0, -1.0, 0.0, 0.0, -1.0, 0.0, 0.0, -1.0, 1.0, 0.0, 0.0, 1.0, 0.0, 0.0, 1.0, 0.0, 0.0, 1.0, 0.0, 0.0, 0.0, 0.0, -1.0, 0.0, 0.0, -1.0, 0.0, 0.0, -1.0, 0.0, 0.0, -1.0, 0.0, 0.0, -1.0, 0.0, 0.0, -1.0, 0.0, 0.0, -1.0, 0.0, 0.0, -1.0, 0.0, 0.0, -1.0, 0.0, 0.0, -1.0, 0.0, 0.0, -1.0, 0.0, 0.0, -1.0, 0.0, 0.0, -1.0, 0.0, 0.0, -1.0, 0.0, 0.0, -1.0, 0.0, 0.0, -1.0, 0.0, 0.0, -1.0, -1.0, 0.0, 0.0, -1.0, 0.0, 0.0, -1.0, 0.0, 0.0, -1.0, 0.0, 0.0, 0.0, -1.0, 0.0, 0.0, -1.0, 0.0, 0.0, -1.0, 0.0, 0.0, -1.0, 0.0, 0.0, -1.0, 0.0, 0.0, -1.0, 0.0, 0.0, -1.0, 0.0, 0.0, -1.0, 0.0, 0.0, -1.0, 0.0, 0.0, -1.0, 0.0, 0.0, -1.0, 0.0, 0.0, -1.0, 0.0, 0.0, -1.0, 0.0, 0.0, -1.0, 0.0, 0.0, -1.0, 0.0, 0.0, -1.0, 0.0, 0.5, 0.866, 0.0, 0.5, 0.866, 0.0, 0.2588, 0.9659, 0.0, 0.2588, 0.9659, 0.0, 0.0, 0.0, -1.0, 0.0, 0.0, -1.0, 0.0, 0.0, -1.0, 0.0, 0.0, -1.0, 0.0, 0.0, -1.0, 0.0, 0.0, -1.0, 0.0, 0.0, -1.0, 0.0, 0.0, -1.0, 0.0, 0.0, -1.0, 0.0, 0.0, -1.0, 0.0, 0.0, -1.0, 0.0, 0.0, -1.0, 0.0, 0.0, -1.0, 0.0, 0.0, -1.0, 0.0, 0.0, -1.0, 0.0, 0.0, -1.0, 0.7071, 0.7071, 0.0, 0.7071, 0.7071, 0.0, 0.5, 0.866, 0.0, 0.5, 0.866, 0.0, -0.9659, 0.2588, 0.0, -0.9659, 0.2588, 0.0, -1.0, -1.651e-06, 0.0, -1.0, -1.651e-06, 0.0, 0.9659, 0.2588, 0.0, 0.9659, 0.2588, 0.0, 1.0, -1.66e-06, 0.0, 1.0, -1.66e-06, 0.0, -0.866, 0.5, 0.0, -0.866, 0.5, 0.0, -0.9659, 0.2588, 0.0, -0.9659, 0.2588, 0.0, 0.0, 1.0, 0.0, 0.0, 1.0, 0.0, -0.2588, 0.9659, 0.0, -0.2588, 0.9659, 0.0, -0.2588, 0.9659, 0.0, -0.2588, 0.9659, 0.0, -0.5, 0.866, 0.0, -0.5, 0.866, 0.0, -0.7071, 0.7071, 0.0, -0.7071, 0.7071, 0.0, -0.866, 0.5, 0.0, -0.866, 0.5, 0.0, 0.866, 0.5, 0.0, 0.866, 0.5, 0.0, 0.7071, 0.7071, 0.0, 0.7071, 0.7071, 0.0, 0.9659, 0.2588, 0.0, 0.9659, 0.2588, 0.0, 0.866, 0.5, 0.0, 0.866, 0.5, 0.0, -0.5, 0.866, 0.0, -0.5, 0.866, 0.0, -0.7071, 0.7071, 0.0, -0.7071, 0.7071, 0.0, 0.2588, 0.9659, 0.0, 0.2588, 0.9659, 0.0, 0.0, 1.0, 0.0, 0.0, 1.0, 0.0, 1.0, 0.0, 0.0, 1.0, 0.0, 0.0, 1.0, 0.0, 0.0, 1.0, 0.0, 0.0, 1.0, 0.0, 0.0, 1.0, 0.0, 0.0, 1.0, 0.0, 0.0, 1.0, 0.0, 0.0, 1.0, 0.0, 0.0, 1.0, 0.0, 0.0, 1.0, 0.0, 0.0, 1.0, 0.0, 0.0, 1.0, 0.0, 0.0, 1.0, 0.0, 0.0, 1.0, 0.0, 0.0, 1.0, 0.0, 0.0, 1.0, 0.0, 0.0, 1.0, 0.0, 0.0, 1.0, 0.0, 0.0, 1.0, 0.0, 0.0, 1.0, 0.0, 0.0, 1.0, 0.0, 0.0, 1.0, 0.0, 0.0, 1.0, 0.0, 0.0, 1.0, 0.0, 0.0, 1.0, 0.0, 0.0, 1.0, 0.0, 0.0, 1.0, 0.0, 0.0, 1.0, 0.0, 0.0, 1.0, 0.0, 0.0, 1.0, 0.0, 0.0, 1.0, 0.0, 0.0, 1.0, 0.0, 0.0, 1.0, 0.0, 0.0, 1.0, 0.0, 0.0, 1.0, 0.0, 0.0, 1.0, 0.0, 0.0, 1.0, 0.0, 0.0, 1.0, 0.0, 0.0, 1.0, 0.0, 0.0, -1.0, 0.0, 0.0, -1.0, 0.0, 0.0, -1.0, 0.0, 0.0, -1.0, 0.0, 0.0, 0.0, 0.0, -1.0, 0.0, 0.0, -1.0, 0.0, 0.0, -1.0, 0.0, 0.0, -1.0, 0.0, 0.0, -1.0, 0.0, 0.0, -1.0, 0.0, 0.0, -1.0, 0.0, 0.0, -1.0, 0.0, 0.0, -1.0, 0.0, 0.0, -1.0, 0.0, 0.0, -1.0, 0.0, 0.0, -1.0, 0.0, 0.0, -1.0, 0.0, 0.0, -1.0, 0.0, 0.0, -1.0, 0.0, 0.0, -1.0, 0.0, 0.0, -1.0, 0.0, 0.0, -1.0, 0.0, 0.0, -1.0, 0.0, 0.0, -1.0, 0.0, 0.0, -1.0, 0.0, 0.0, -1.0, 0.0, 0.0, -1.0, 0.0, 0.0, -1.0, 0.0, 0.0, -1.0, 0.0, 0.0, -1.0, 0.0, 0.0, -1.0, 0.866, -0.5, 0.0, 0.866, -0.5, 0.0, 0.9659, -0.2588, 0.0, 0.9659, -0.2588, 0.0, 5.952e-08, 0.0, 1.0, 5.952e-08, 0.0, 1.0, 5.952e-08, 0.0, 1.0, 5.952e-08, 0.0, 1.0, 5.952e-08, 0.0, 1.0, 5.952e-08, 0.0, 1.0, 5.952e-08, 0.0, 1.0, 5.952e-08, 0.0, 1.0, 5.952e-08, 0.0, 1.0, 5.952e-08, 0.0, 1.0, -3.394e-08, 0.0, 1.0, 9.772e-09, 0.0, 1.0, 5.952e-08, 0.0, 1.0, 1.305e-08, 0.0, 1.0, -9.592e-10, 0.0, 1.0, 5.952e-08, 0.0, 1.0, 5.952e-08, 0.0, 1.0, 5.952e-08, 0.0, 1.0, 5.952e-08, 0.0, 1.0, 5.952e-08, 0.0, 1.0, 0.0, 0.0, -1.0, 0.0, 0.0, -1.0, 0.0, 0.0, -1.0, 0.0, 0.0, -1.0, 0.0, 0.0, -1.0, 0.0, 0.0, -1.0, -1.0, 8.651e-09, 0.0, -1.0, 8.651e-09, 0.0, -1.0, 8.651e-09, 0.0, -1.0, 8.651e-09, 0.0, -1.0, 8.651e-09, 0.0, -1.0, 8.651e-09, 0.0, -1.0, 8.651e-09, 0.0, -1.0, 8.651e-09, 0.0, -1.0, 8.651e-09, 0.0, -1.0, 8.651e-09, 0.0, -1.0, 8.651e-09, 0.0, -1.0, 8.651e-09, 0.0, -1.0, 8.651e-09, 0.0, -1.0, 8.651e-09, 0.0, -1.0, 8.651e-09, 0.0, -1.0, 8.651e-09, 0.0, -1.0, 8.651e-09, 0.0, -1.0, 8.651e-09, 0.0, -1.0, 8.651e-09, 0.0, -1.0, 8.651e-09, 0.0, -1.0, 8.651e-09, 0.0, -1.0, 8.651e-09, 0.0, -1.0, 8.651e-09, 0.0, -1.0, 8.651e-09, 0.0, -1.0, 8.651e-09, 0.0, -1.0, 8.651e-09, 0.0, -1.0, 8.651e-09, 0.0, -1.0, 8.651e-09, 0.0, -1.0, 8.651e-09, 0.0, -1.0, 8.651e-09, 0.0, -1.0, 8.651e-09, 0.0, -1.0, 8.651e-09, 0.0, -1.0, 8.651e-09, 0.0, -1.0, 8.651e-09, 0.0, -1.0, 8.651e-09, 0.0, -1.0, 8.651e-09, 0.0, -1.0, 8.651e-09, 0.0, -1.0, 8.651e-09, 0.0, -1.0, 8.651e-09, 0.0, -1.0, 8.651e-09, 0.0, -0.2588, -0.9659, 0.0, -0.2588, -0.9659, 0.0, 0.0, -1.0, 0.0, 0.0, -1.0, 0.0, 0.0, 0.0, -1.0, 0.0, 0.0, -1.0, 0.0, 0.0, -1.0, 0.0, 0.0, -1.0, 0.0, 0.0, -1.0, 0.0, 0.0, -1.0, 0.0, 0.0, -1.0, 0.0, 0.0, -1.0, 0.0, 0.0, -1.0, 0.0, 0.0, -1.0, 0.0, 0.0, -1.0, 0.0, 0.0, -1.0, 0.0, 0.0, -1.0, 0.0, 0.0, -1.0, 0.0, 0.0, -1.0, 0.0, 0.0, -1.0, 0.0, 0.0, -1.0, 0.0, -1.0, 0.0, 0.0, -1.0, 0.0, 0.2588, -0.9659, 0.0, 0.2588, -0.9659, 0.0, 0.9659, -0.2588, 0.0, 0.9659, -0.2588, 0.0, 1.0, -1.66e-06, 0.0, 1.0, -1.66e-06, 0.0, -0.7071, -0.7071, 0.0, -0.7071, -0.7071, 0.0, -0.5, -0.866, 0.0, -0.5, -0.866, 0.0, -0.9659, -0.2588, 0.0, -0.9659, -0.2588, 0.0, -1.0, -1.651e-06, 0.0, -1.0, -1.651e-06, 0.0, 0.2588, -0.9659, 0.0, 0.2588, -0.9659, 0.0, 0.5, -0.866, 0.0, 0.5, -0.866, 0.0, 0.5, -0.866, 0.0, 0.5, -0.866, 0.0, 0.7071, -0.7071, 0.0, 0.7071, -0.7071, 0.0, 0.7071, -0.7071, 0.0, 0.7071, -0.7071, 0.0, 0.866, -0.5, 0.0, 0.866, -0.5, 0.0, -0.9659, -0.2588, 0.0, -0.9659, -0.2588, 0.0, -0.866, -0.5, 0.0, -0.866, -0.5, 0.0, -0.866, -0.5, 0.0, -0.866, -0.5, 0.0, -0.7071, -0.7071, 0.0, -0.7071, -0.7071, 0.0, -0.5, -0.866, 0.0, -0.5, -0.866, 0.0, -0.2588, -0.9659, 0.0, -0.2588, -0.9659, 0.0, -5.259e-08, 0.0, 1.0, -5.259e-08, 0.0, 1.0, -5.259e-08, 0.0, 1.0, -5.259e-08, 0.0, 1.0, -9.592e-10, 0.0, 1.0, 1.305e-08, 0.0, 1.0, -5.259e-08, 0.0, 1.0, 9.772e-09, 0.0, 1.0, -3.394e-08, 0.0, 1.0, -5.259e-08, 0.0, 1.0, -5.259e-08, 0.0, 1.0, -5.259e-08, 0.0, 1.0, 0.0, 0.0, -1.0, 0.0, 0.0, -1.0, 0.0, 0.0, -1.0, 0.0, 0.0, -1.0, 0.0, 0.0, -1.0, 0.0, 0.0, -1.0, 0.0, 0.0, -1.0, 0.0, 0.0, -1.0, 0.0, 0.0, -1.0, 0.0, 0.0, -1.0, 0.0, 0.0, -1.0, 0.0, 0.0, -1.0, 0.0, 0.0, -1.0, 0.0, 0.0, -1.0, 0.0, 0.0, -1.0, 0.0, 0.0, -1.0, 0.0, 0.0, -1.0, 0.0, 0.0, -1.0, 0.0, 0.0, -1.0, 0.0, 0.0, -1.0, 0.0, 0.0, -1.0, 0.0, 0.0, -1.0, 0.0, 0.0, -1.0, 0.0, 0.0, -1.0, 0.0, 0.0, -1.0, 0.0, 0.0, -1.0, 0.0, 0.0, -1.0, 0.0, 0.0, -1.0, 0.0, 0.0, -1.0, 0.0, 0.0, -1.0, 0.0, 0.0, -1.0, 0.0, 0.0, -1.0, 0.0, 0.0, -1.0, 0.0, 0.0, -1.0, 0.0, 0.0, -1.0, 0.0, 0.0, -1.0, 0.0, 0.0, -1.0, 0.0, 0.0, -1.0, 0.0, 0.0, -1.0, 0.0, 0.0, -1.0, 0.0, 0.0, -1.0, 0.0, 0.0, -1.0, 0.0, 0.0, -1.0, 0.0, 0.0, -1.0, 0.0, 0.0, -1.0, 0.0, 0.0, -1.0, 0.0, 0.0, -1.0, 0.0, 0.0, -1.0, 0.0, 0.0, -1.0, 0.0, 0.0, -1.0, 0.0, 0.0, -1.0, 0.0, 0.0, -1.0, 0.0, 0.0, -1.0, 0.0, 0.0, -1.0, 0.0, 0.0, -1.0, 0.0, 0.0, -1.0, 0.0, 0.0, -1.0, 0.0, 0.0, -1.0, 0.0, 0.0, -1.0, 0.0, 0.0, -1.0, 0.0, 0.0, -1.0, 0.0, 0.0, -1.0, 0.0, 0.0, -1.0, 0.0, 0.0, -1.0, 0.0, 0.0, -1.0, 0.0, 0.0, -1.0, 0.0, 0.0, -1.0, 0.0, 0.0, -1.0, 0.0, 0.0, -1.0, 0.0, 0.0, -1.0, 0.0, 0.0, -1.0, 0.0, 0.0, -1.0, 0.0, 0.0, -1.0, 0.0, 0.0, -1.0, 0.0, 0.0, -1.0, 0.0, 0.0, -1.0, 0.0, 0.0, -1.0, 0.0, 0.0, -1.0, 0.0, 0.0, -1.0, 0.0, 0.0, -1.0, 0.0, 0.0, -1.0, 0.0, 0.0, -1.0, 0.0, 0.0, -1.0, 0.0, 0.0, -1.0, 0.0, 0.0, -1.0, 0.0, 0.0, -1.0, 0.0, 0.0, -1.0, 0.0, 0.0, -1.0, 0.0, 0.0, -1.0, 0.0, 0.0, -1.0, 0.0, 0.0, -1.0, 0.0, 0.0, -1.0, 0.0, 0.0, -1.0, 0.0, 0.0, -1.0, 0.0, 0.0, -1.0, 0.0, 0.0, -1.0, 0.0, 0.0, -1.0, 0.0, 0.0, -1.0, 0.0, 0.0, -1.0, 0.0, 0.0, -1.0, 0.0, 0.0, -1.0, 0.0, 0.0, -1.0, 0.0, 0.0, -1.0, 0.0, 0.0, -1.0, 0.0, 0.0, -1.0, 0.0, 0.0, -1.0, 0.0, 0.0, -1.0, 0.0, 0.0, -1.0, 0.0, 0.0, -1.0, 0.0, 0.0, -1.0, 0.0, 0.0, -1.0, 0.0, 0.0, -1.0, 0.0, 0.0, -1.0, 0.0, 0.0, -1.0, 0.0, 0.0, -1.0, 0.0, 0.0, -1.0, 0.0, 0.0, -1.0, 0.0, 0.0, -1.0, 0.0, 0.0, -1.0, 0.0, 0.0, -1.0, 0.0, 0.0, -1.0, 0.0, 0.0, -1.0, 0.0, 0.0, -1.0, 0.0, 0.0, -1.0, 0.0, 0.0, -1.0, 0.0, 0.0, -1.0, 0.0, 0.0, -1.0, 0.0, 0.0, -1.0, 0.0, 0.0, -1.0, 0.0, 0.0, -1.0, 0.0, 0.0, -1.0, 0.0, 0.0, -1.0, 0.0, 0.0, -1.0, 0.0, 0.0, -1.0, 0.0, 0.0, -1.0, 0.0, 0.0, -1.0, 0.0, 0.0, -1.0, 0.0, 0.0, -1.0, 0.0, 0.0, -1.0, 0.0, 0.0, -1.0, 0.0, 0.0, -1.0, 0.0, 0.0, -1.0, 0.0, 0.0, -1.0, 0.0, 0.0, -1.0, 0.0, 0.0, -1.0, 0.0, 0.0, -1.0, 0.0, 0.0, -1.0, 0.0, 0.0, -1.0, 0.0, 0.0, -1.0, 0.0, 0.0, -1.0, 0.0, 0.0, -1.0, 0.0, 0.0, -1.0, 0.0, 0.0, -1.0, 0.0, 0.0, -1.0, 0.0, 0.0, -1.0, 0.0, 0.0, -1.0, 0.0, 0.0, -1.0, 0.0, 0.0, -1.0, 0.0, 0.0, -1.0, 0.0, 0.0, -1.0, 0.0, 0.0, -1.0, 0.0, 0.0, -1.0, 0.0, 0.0, -1.0, 0.0, 0.0, -1.0, 0.0, 0.0, -1.0, 0.0, 0.0, -1.0, 0.0, 0.0, -1.0, 0.0, 0.0, -1.0, 0.0, 0.0, -1.0, 0.0, 0.0, -1.0, 0.0, 0.0, -1.0, 0.0, 0.0, -1.0, 0.0, 0.0, -1.0, 0.0, 0.0, -1.0, 0.0, 0.0, -1.0, 0.0, 0.0, -1.0, 0.0, 0.0, -1.0, 0.0, 0.0, -1.0, 0.0, 0.0, -1.0, 0.0, 0.0, -1.0, 0.0, 0.0, -1.0, 0.0, 0.0, -1.0, 0.0, 0.0, -1.0, 0.0, 0.0, -1.0, 0.0, 0.0, -1.0, 0.0, 0.0, -1.0, 0.0, 0.0, -1.0, 0.0, 0.0, -1.0, 0.0, 0.0, -1.0, 0.0, 0.0, -1.0, 0.0, 0.0, -1.0, 0.0, 0.0, -1.0, 0.0, 0.0, -1.0, 0.0, 0.0, -1.0, 0.0, 0.0, -1.0, 0.0, 0.0, -1.0, 0.0, 0.0, -1.0, 0.0, 0.0, -1.0, 0.0, 0.0, -1.0, 0.0, 0.0, -1.0, 0.0, 0.0, -1.0, 0.0, 0.0, -1.0, 0.0, 0.0, -1.0, 0.0, 0.0, -1.0, 0.0, 0.0, -1.0, 0.0, 0.0, -1.0, 0.0, 0.0, -1.0, 0.0, 0.0, -1.0, 0.0, 0.0, -1.0, 0.0, 0.0, -1.0, 0.0, 0.0, -1.0, 0.0, 0.0, -1.0, 0.0, 0.0, -1.0, 0.0, 0.0, -1.0, 0.0, 0.0, -1.0, 0.0, 0.0, -1.0, 0.0, 0.0, -1.0, 0.0, 0.0, -1.0, 0.0, 0.0, -1.0, 0.0, 0.0, -1.0, 0.0, 0.0, -1.0, 0.0, 0.0, -1.0, 0.0, 0.0, -1.0, 0.0, 0.0, -1.0, 0.0, 0.0, -1.0, 0.0, 0.0, -1.0, 0.0, 0.0, -1.0, 0.0, 0.0, -1.0, 0.0, 0.0, -1.0, 0.0, 0.0, -1.0, 0.0, 0.0, -1.0, 0.0, 0.0, -1.0, 0.0, 0.0, -1.0, 0.0, 0.0, -1.0, 0.0, 0.0, -1.0, 0.0, 0.0, -1.0, 0.0, 0.0, -1.0, 0.0, 0.0, -1.0, 0.0, 0.0, -1.0, 0.0, 0.0, -1.0, 0.0, 0.0, -1.0, 0.0, 0.0, -1.0, 0.0, 0.0, -1.0, 0.0, 0.0, -1.0, 0.0, 0.0, -1.0, 0.0, 0.0, -1.0, 0.0, 0.0, -1.0, 0.0, 0.0, -1.0, 0.0, 0.0, -1.0, 0.0, 0.0, -1.0, 0.0, 0.0, -1.0, 0.0, 0.0, -1.0, 0.0, 0.0, -1.0, 0.0, 0.0, -1.0, 0.0, 0.0, -1.0, 0.0, 0.0, -1.0, 0.0, 0.0, -1.0, 0.0, 0.0, -1.0, 0.0, 0.0, -1.0, 0.0, 0.0, -1.0, 0.0, 0.0, -1.0, 0.0, 0.0, -1.0, 0.0, 0.0, -1.0, 0.0, 0.0, -1.0, 0.0, 0.0, -1.0, 0.0, 0.0, -1.0, 0.0, 0.0, -1.0, 0.0, 0.0, -1.0, 0.0, 0.0, -1.0, 0.0, 0.0, -1.0, 0.0, 0.0, -1.0, 0.0, 0.0, -1.0, 0.0, 0.0, -1.0, 0.0, 0.0, -1.0, 0.0, 0.0, -1.0, 0.0, 0.0, -1.0, 0.0, 0.0, -1.0, 0.0, 0.0, -1.0, 0.0, 0.0, -1.0, 0.0, 0.0, -1.0, 0.0, 0.0, -1.0, 0.0, 0.0, -1.0, 0.0, 0.0, -1.0, 0.0, 0.0, -1.0, 0.0, 0.0, -1.0, 0.0, 0.0, -1.0, 0.0, 0.0, -1.0, 0.0, 0.0, -1.0, 0.0, 0.0, -1.0, 0.0, 0.0, -1.0, 0.0, 0.0, -1.0, 0.0, 0.0, -1.0, 0.0, 0.0, -1.0, 0.0, 0.0, -1.0, 0.0, 0.0, -1.0, 0.0, 0.0, -1.0, 0.0, 0.0, -1.0, 0.0, 0.0, -1.0, 0.0, 0.0, -1.0, 0.0, 0.0, -1.0, 0.0, 0.0, -1.0, 0.0, 0.0, -1.0, 0.0, 0.0, -1.0, 0.0, 0.0, -1.0, 0.0, 0.0, -1.0, 0.0, 0.0, -1.0, 0.0, 0.0, -1.0, 0.0, 0.0, -1.0, 0.0, 0.0, -1.0, 0.0, 0.0, -1.0, 0.0, 0.0, -1.0, 0.0, 0.0, -1.0, 0.0, 0.0, -1.0, 0.0, 0.0, -1.0, 0.0, 0.0, -1.0, 0.0, 0.0, -1.0, 0.0, 0.0, -1.0, 0.0, 0.0, -1.0, 0.0, 0.0, -1.0, 0.0, 0.0, -1.0, 0.0, 0.0, -1.0, 0.0, 0.0, -1.0, 0.0, 0.0, -1.0, 0.0, 0.0, -1.0, 0.0, 0.0, -1.0, 0.0, 0.0, -1.0, 0.0, 0.0, -1.0, 0.0, 0.0, -1.0, 0.0, 0.0, -1.0, 0.0, 0.0, -1.0, 0.0, 0.0, -1.0, 0.0, 0.0, -1.0, 0.0, 0.0, -1.0, 0.0, 0.0, -1.0, 0.0, 0.0, -1.0, 0.0, 0.0, -1.0, 0.0, 0.0, -1.0, 0.0, 0.0, -1.0, 0.0, 0.0, -1.0, 0.0, 0.0, -1.0, 0.0, 0.0, -1.0, 0.0, 0.0, -1.0, 0.0, 0.0, -1.0, 0.0, 0.0, -1.0, 0.0, 0.0, -1.0, 0.0, 0.0, -1.0, 0.0, 0.0, -1.0, 0.0, 0.0, -1.0, 0.0, 0.0, -1.0, 0.0, 0.0, -1.0, 0.0, 0.0, -1.0, 0.0, 0.0, -1.0, 0.0, 0.0, -1.0, 0.0, 0.0, -1.0, 0.0, 0.0, -1.0, 0.0, 0.0, -1.0, 0.0, 0.0, -1.0, 0.0, 0.0, -1.0, 0.0, 0.0, -1.0, 0.0, 0.0, -1.0, 0.0, 0.0, -1.0, 0.0, 0.0, -1.0, 0.0, 0.0, -1.0, 0.0, 0.0, -1.0, 0.0, 0.0, -1.0, 0.0, 0.0, -1.0, 0.0, 0.0, -1.0, 0.0, 0.0, -1.0, 0.0, 0.0, -1.0, 0.0, 0.0, -1.0, 0.0, 0.0, -1.0, 0.0, 0.0, -1.0, 0.0, 0.0, -1.0, 0.0, 0.0, -1.0, 0.0, 0.0, -1.0, 0.0, 0.0, -1.0, 0.0, 0.0, -1.0, 0.0, 0.0, -1.0, 0.0, 0.0, -1.0, 0.0, 0.0, -1.0, 0.0, 0.0, -1.0, 0.0, 0.0, -1.0, 0.0, 0.0, -1.0, 0.0, 0.0, -1.0, 0.0, 0.0, -1.0, 0.0, 0.0, -1.0, 0.0, 0.0, -1.0, 0.0, 0.0, -1.0, 0.0, 0.0, -1.0, 0.0, 0.0, -1.0, 0.0, 0.0, -1.0, 0.0, 0.0, -1.0, 0.0, 0.0, -1.0, 0.0, 0.0, -1.0, 0.0, 0.0, -1.0, 0.0, 0.0, -1.0, 0.0, 0.0, -1.0])] * 3)])

# ---- objects
ob_shape_9_indexedfaceset = bpy.data.objects.new('SHAPE_9_IndexedFaceSet', me_shape_9_indexedfaceset_004)

# ---- transforms, parenting, visibility, modifiers, constraints
ob_shape_9_indexedfaceset.location = (0.0, 0.0, 0.0)
_m = ob_shape_9_indexedfaceset.modifiers.new('Bevel', 'BEVEL')
_m.width = 0.003
_m.width_pct = 0.003
_m.segments = 3

# ---- collection membership
col_collection.objects.link(ob_shape_9_indexedfaceset)

# ---- scene / render settings (as saved in the file)
scene.frame_start = 1; scene.frame_end = 250; scene.frame_set(1)
scene.render.engine = 'BLENDER_EEVEE_NEXT'
scene.cycles.sampling_pattern = 'TABULATED_SOBOL'
scene.cycles.use_light_tree = False
scene.eevee.ray_tracing_options.trace_max_roughness = 0.0
scene.view_settings.view_transform = 'Filmic'
bpy.context.view_layer.update()

# ---- added for rendering (the .blend has no active camera and no usable light): camera, sun
cam_auto = bpy.data.cameras.new('AutoCamera')
cam_auto.lens = 50.0
cam_auto.sensor_width = 36.0
cam_auto.clip_end = 1000.0
ob_auto_camera = bpy.data.objects.new('AutoCamera', cam_auto)
scene.collection.objects.link(ob_auto_camera)
ob_auto_camera.location = (5.33339, -6.40459, 4.69132)
ob_auto_camera.rotation_euler = (1.09748, -7.21219e-08, 0.694738)
scene.camera = ob_auto_camera
light_auto_sun = bpy.data.lights.new('AutoSun', 'SUN')
light_auto_sun.energy = 3.0
light_auto_sun.angle = 0.0523599
ob_auto_sun = bpy.data.objects.new('AutoSun', light_auto_sun)
scene.collection.objects.link(ob_auto_sun)
ob_auto_sun.rotation_euler = (0.872665, 0.174533, 0.523599)
bpy.context.view_layer.update()
